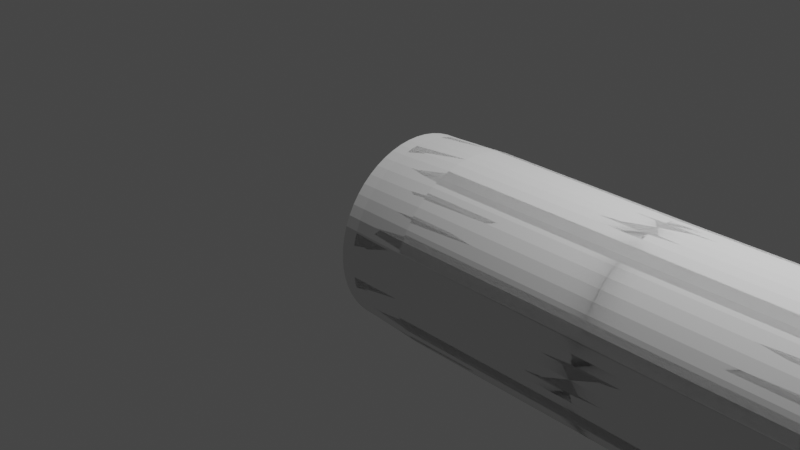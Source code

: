 # Source: pipe-0.blend  (saved by Blender 2.80.75; exported with 4.5.12 LTS)
import bpy
from mathutils import Matrix  # noqa: F401  (used for matrix-valued properties, if any)

bpy.ops.wm.read_factory_settings(use_empty=True)
scene = bpy.context.scene
scene.name = 'Scene'

# ---- collections
col_collection = bpy.data.collections.new('Collection'); scene.collection.children.link(col_collection)

# ---- world
world_world = bpy.data.worlds.new('World'); scene.world = world_world
world_world.use_nodes = True; world_world.node_tree.nodes.clear()
_N = world_world.node_tree.nodes; _L = world_world.node_tree.links
n0 = _N.new('ShaderNodeOutputWorld'); n0.name = 'World Output'; n0.location = (300, 300)
n1 = _N.new('ShaderNodeBackground'); n1.name = 'Background'; n1.location = (10, 300)
n1.inputs[0].default_value = (0.05088, 0.05088, 0.05088, 1.0)
_L.new(n1.outputs[0], n0.inputs[0])
n0.is_active_output = True
world_world.color = (0.05088, 0.05088, 0.05088)
world_world.use_sun_shadow = False
world_world.sun_shadow_jitter_overblur = 0.0

# ---- cameras
cam_camera = bpy.data.cameras.new('Camera')
cam_camera.clip_end = 100.0
cam_camera.ortho_scale = 7.314

# ---- lights
light_light = bpy.data.lights.new('Light', 'POINT')
light_light.transmission_factor = 0.0
light_light.energy = 1000.0
light_light.shadow_soft_size = 0.1
light_light.shadow_maximum_resolution = 0.006
light_light.use_absolute_resolution = True

# ---- meshes
me_plane_001 = bpy.data.meshes.new('Plane.001')
me_plane_001.from_pydata([(1.0, 0.9587, 0.2188), (1.0, 0.886, 0.4267), (1.0, 0.7688, 0.6131), (1.0, 0.6131, 0.7688), (1.0, 0.4267, 0.886), (1.0, 0.2188, 0.9587), (1.0, -4.605e-07, 0.9834), (1.0, -0.2188, 0.9587), (1.0, -0.4267, 0.886), (1.0, -0.6131, 0.7688), (1.0, -0.7688, 0.6131), (1.0, -0.886, 0.4267), (1.0, -0.9587, 0.2188), (1.0, -0.9834, -1.1e-06), (1.0, -0.9587, -0.2188), (1.0, -0.886, -0.4267), (1.0, -0.7688, -0.6131), (1.0, -0.6131, -0.7688), (1.0, -0.4267, -0.886), (1.0, -0.2188, -0.9587), (1.0, 1.492e-06, -0.9834), (1.0, 0.2188, -0.9587), (1.0, 0.4267, -0.886), (1.0, 0.6131, -0.7688), (1.0, 0.7688, -0.6131), (1.0, 0.886, -0.4267), (1.0, 0.9587, -0.2188), (1.0, 0.9834, 1.165e-06), (5.0, 0.9587, 0.2188), (5.0, 0.886, 0.4267), (5.0, 0.7688, 0.6131), (5.0, 0.6131, 0.7688), (5.0, 0.4267, 0.886), (5.0, 0.2188, 0.9587), (5.0, -4.601e-07, 0.9834), (5.0, -0.2188, 0.9587), (5.0, -0.4267, 0.886), (5.0, -0.6131, 0.7688), (5.0, -0.7688, 0.6131), (5.0, -0.886, 0.4267), (5.0, -0.9587, 0.2188), (5.0, -0.9834, -1.096e-06), (5.0, -0.9587, -0.2188), (5.0, -0.886, -0.4267), (5.0, -0.7688, -0.6131), (5.0, -0.6131, -0.7688), (5.0, -0.4267, -0.886), (5.0, -0.2188, -0.9587), (5.0, 1.492e-06, -0.9834), (5.0, 0.2188, -0.9587), (5.0, 0.4267, -0.886), (5.0, 0.6131, -0.7688), (5.0, 0.7688, -0.6131), (5.0, 0.886, -0.4267), (5.0, 0.9587, -0.2188), (5.0, 0.9834, 1.164e-06), (1.0, 0.9265, 0.2115), (1.0, 0.8562, 0.4123), (1.0, 0.743, 0.5925), (1.0, 0.5925, 0.743), (1.0, 0.4123, 0.8562), (1.0, 0.2115, 0.9265), (1.0, -4.647e-07, 0.9503), (1.0, -0.2115, 0.9265), (1.0, -0.4123, 0.8562), (1.0, -0.5925, 0.743), (1.0, -0.743, 0.5925), (1.0, -0.8562, 0.4123), (1.0, -0.9265, 0.2115), (1.0, -0.9503, -1.095e-06), (1.0, -0.9265, -0.2115), (1.0, -0.8562, -0.4123), (1.0, -0.743, -0.5925), (1.0, -0.5925, -0.743), (1.0, -0.4123, -0.8562), (1.0, -0.2115, -0.9265), (1.0, 1.498e-06, -0.9503), (1.0, 0.2115, -0.9265), (1.0, 0.4123, -0.8562), (1.0, 0.5925, -0.743), (1.0, 0.743, -0.5925), (1.0, 0.8562, -0.4123), (1.0, 0.9265, -0.2115), (1.0, 0.9503, 1.16e-06), (5.0, 0.9265, 0.2115), (5.0, 0.8562, 0.4123), (5.0, 0.743, 0.5925), (5.0, 0.5925, 0.743), (5.0, 0.4123, 0.8562), (5.0, 0.2115, 0.9265), (5.0, -4.647e-07, 0.9503), (5.0, -0.2115, 0.9265), (5.0, -0.4123, 0.8562), (5.0, -0.5925, 0.743), (5.0, -0.743, 0.5925), (5.0, -0.8562, 0.4123), (5.0, -0.9265, 0.2115), (5.0, -0.9503, -1.095e-06), (5.0, -0.9265, -0.2115), (5.0, -0.8562, -0.4123), (5.0, -0.743, -0.5925), (5.0, -0.5925, -0.743), (5.0, -0.4123, -0.8562), (5.0, -0.2115, -0.9265), (5.0, 1.498e-06, -0.9503), (5.0, 0.2115, -0.9265), (5.0, 0.4123, -0.8562), (5.0, 0.5925, -0.743), (5.0, 0.743, -0.5925), (5.0, 0.8562, -0.4123), (5.0, 0.9265, -0.2115), (5.0, 0.9503, 1.16e-06), (1.0, 0.9772, 0.1101), (3.0, 0.9648, 0.2202), (5.0, 0.9772, 0.1101), (3.0, 0.9896, 1.16e-06), (1.0, 0.9282, 0.3248), (3.0, 0.8916, 0.4294), (5.0, 0.9282, 0.3248), (1.0, 0.8326, 0.5232), (3.0, 0.7737, 0.617), (5.0, 0.8326, 0.5232), (1.0, 0.6953, 0.6953), (3.0, 0.617, 0.7737), (5.0, 0.6953, 0.6953), (1.0, 0.5232, 0.8326), (3.0, 0.4294, 0.8916), (5.0, 0.5232, 0.8326), (1.0, 0.3248, 0.9282), (3.0, 0.2202, 0.9648), (5.0, 0.3248, 0.9282), (1.0, 0.1101, 0.9772), (3.0, -4.638e-07, 0.9896), (5.0, 0.1101, 0.9772), (1.0, -0.1101, 0.9772), (3.0, -0.2202, 0.9648), (5.0, -0.1101, 0.9772), (1.0, -0.3248, 0.9282), (3.0, -0.4294, 0.8916), (5.0, -0.3248, 0.9282), (1.0, -0.5232, 0.8326), (3.0, -0.617, 0.7737), (5.0, -0.5232, 0.8326), (1.0, -0.6954, 0.6953), (3.0, -0.7737, 0.617), (5.0, -0.6954, 0.6953), (1.0, -0.8326, 0.5232), (3.0, -0.8916, 0.4294), (5.0, -0.8326, 0.5232), (1.0, -0.9282, 0.3248), (3.0, -0.9648, 0.2202), (5.0, -0.9282, 0.3248), (1.0, -0.9772, 0.1101), (3.0, -0.9896, -1.096e-06), (5.0, -0.9772, 0.1101), (1.0, -0.9772, -0.1101), (3.0, -0.9648, -0.2202), (5.0, -0.9772, -0.1101), (1.0, -0.9282, -0.3248), (3.0, -0.8916, -0.4294), (5.0, -0.9282, -0.3248), (1.0, -0.8326, -0.5232), (3.0, -0.7737, -0.617), (5.0, -0.8326, -0.5232), (1.0, -0.6953, -0.6954), (3.0, -0.617, -0.7737), (5.0, -0.6953, -0.6954), (1.0, -0.5232, -0.8326), (3.0, -0.4294, -0.8916), (5.0, -0.5232, -0.8326), (1.0, -0.3248, -0.9282), (3.0, -0.2202, -0.9648), (5.0, -0.3248, -0.9282), (1.0, -0.1101, -0.9772), (3.0, 1.5e-06, -0.9896), (5.0, -0.1101, -0.9772), (1.0, 0.1101, -0.9772), (3.0, 0.2202, -0.9648), (5.0, 0.1101, -0.9772), (1.0, 0.3248, -0.9282), (3.0, 0.4294, -0.8916), (5.0, 0.3248, -0.9282), (1.0, 0.5232, -0.8326), (3.0, 0.617, -0.7737), (5.0, 0.5232, -0.8326), (1.0, 0.6954, -0.6953), (3.0, 0.7737, -0.617), (5.0, 0.6954, -0.6953), (1.0, 0.8326, -0.5232), (3.0, 0.8916, -0.4294), (5.0, 0.8326, -0.5232), (1.0, 0.9282, -0.3248), (3.0, 0.9648, -0.2202), (5.0, 0.9282, -0.3248), (1.0, 0.9772, -0.1101), (5.0, 0.9772, -0.1101), (1.0, 0.9443, 0.1064), (3.0, 0.9205, 0.2101), (5.0, 0.9443, 0.1064), (3.0, 0.9441, 1.162e-06), (1.0, 0.897, 0.3139), (3.0, 0.8506, 0.4096), (5.0, 0.897, 0.3139), (1.0, 0.8047, 0.5056), (3.0, 0.7381, 0.5887), (5.0, 0.8047, 0.5056), (1.0, 0.672, 0.672), (3.0, 0.5887, 0.7381), (5.0, 0.672, 0.672), (1.0, 0.5056, 0.8047), (3.0, 0.4096, 0.8506), (5.0, 0.5056, 0.8047), (1.0, 0.3139, 0.897), (3.0, 0.2101, 0.9205), (5.0, 0.3139, 0.897), (1.0, 0.1064, 0.9443), (3.0, -4.623e-07, 0.9441), (5.0, 0.1064, 0.9443), (1.0, -0.1064, 0.9443), (3.0, -0.2101, 0.9205), (5.0, -0.1064, 0.9443), (1.0, -0.3139, 0.897), (3.0, -0.4096, 0.8506), (5.0, -0.3139, 0.897), (1.0, -0.5056, 0.8047), (3.0, -0.5887, 0.7381), (5.0, -0.5056, 0.8047), (1.0, -0.672, 0.672), (3.0, -0.7381, 0.5887), (5.0, -0.672, 0.672), (1.0, -0.8047, 0.5056), (3.0, -0.8506, 0.4096), (5.0, -0.8047, 0.5056), (1.0, -0.897, 0.3139), (3.0, -0.9205, 0.2101), (5.0, -0.897, 0.3139), (1.0, -0.9443, 0.1064), (3.0, -0.9441, -1.092e-06), (5.0, -0.9443, 0.1064), (1.0, -0.9443, -0.1064), (3.0, -0.9205, -0.2101), (5.0, -0.9443, -0.1064), (1.0, -0.897, -0.3139), (3.0, -0.8506, -0.4096), (5.0, -0.897, -0.3139), (1.0, -0.8047, -0.5056), (3.0, -0.7381, -0.5887), (5.0, -0.8047, -0.5056), (1.0, -0.672, -0.672), (3.0, -0.5887, -0.7381), (5.0, -0.672, -0.672), (1.0, -0.5056, -0.8047), (3.0, -0.4096, -0.8506), (5.0, -0.5056, -0.8047), (1.0, -0.3139, -0.897), (3.0, -0.2101, -0.9205), (5.0, -0.3139, -0.897), (1.0, -0.1064, -0.9443), (3.0, 1.501e-06, -0.9441), (5.0, -0.1064, -0.9443), (1.0, 0.1064, -0.9443), (3.0, 0.2101, -0.9205), (5.0, 0.1064, -0.9443), (1.0, 0.3139, -0.897), (3.0, 0.4096, -0.8506), (5.0, 0.3139, -0.897), (1.0, 0.5056, -0.8047), (3.0, 0.5887, -0.7381), (5.0, 0.5056, -0.8047), (1.0, 0.672, -0.672), (3.0, 0.7381, -0.5887), (5.0, 0.672, -0.672), (1.0, 0.8047, -0.5056), (3.0, 0.8506, -0.4096), (5.0, 0.8047, -0.5056), (1.0, 0.897, -0.3139), (3.0, 0.9205, -0.2101), (5.0, 0.897, -0.3139), (1.0, 0.9443, -0.1064), (5.0, 0.9443, -0.1064), (0.25, 0.9426, 0.2151), (0.25, 0.8711, 0.4195), (0.25, 0.7559, 0.6028), (0.25, 0.6028, 0.7559), (0.25, 0.4195, 0.8711), (0.25, 0.2151, 0.9426), (0.25, -4.623e-07, 0.9669), (0.25, -0.2151, 0.9426), (0.25, -0.4195, 0.8711), (0.25, -0.6028, 0.7559), (0.25, -0.7559, 0.6028), (0.25, -0.8711, 0.4195), (0.25, -0.9426, 0.2151), (0.25, -0.9669, -1.092e-06), (0.25, -0.9426, -0.2151), (0.25, -0.8711, -0.4195), (0.25, -0.7559, -0.6028), (0.25, -0.6028, -0.7559), (0.25, -0.4195, -0.8711), (0.25, -0.2151, -0.9426), (0.25, 1.501e-06, -0.9669), (0.25, 0.2151, -0.9426), (0.25, 0.4195, -0.8711), (0.25, 0.6028, -0.7559), (0.25, 0.7559, -0.6028), (0.25, 0.8711, -0.4195), (0.25, 0.9426, -0.2151), (0.25, 0.9669, 1.16e-06), (5.75, 0.9426, 0.2151), (5.75, 0.8711, 0.4195), (5.75, 0.7559, 0.6028), (5.75, 0.6028, 0.7559), (5.75, 0.4195, 0.8711), (5.75, 0.2151, 0.9426), (5.75, -4.623e-07, 0.9669), (5.75, -0.2151, 0.9426), (5.75, -0.4195, 0.8711), (5.75, -0.6028, 0.7559), (5.75, -0.7559, 0.6028), (5.75, -0.8711, 0.4195), (5.75, -0.9426, 0.2151), (5.75, -0.9669, -1.092e-06), (5.75, -0.9426, -0.2151), (5.75, -0.8711, -0.4195), (5.75, -0.7559, -0.6028), (5.75, -0.6028, -0.7559), (5.75, -0.4195, -0.8711), (5.75, -0.2151, -0.9426), (5.75, 1.501e-06, -0.9669), (5.75, 0.2151, -0.9426), (5.75, 0.4195, -0.8711), (5.75, 0.6028, -0.7559), (5.75, 0.7559, -0.6028), (5.75, 0.8711, -0.4195), (5.75, 0.9426, -0.2151), (5.75, 0.9669, 1.16e-06), (3.0, 0.9833, 0.1108), (3.0, 0.934, 0.3268), (3.0, 0.8379, 0.5265), (3.0, 0.6997, 0.6997), (3.0, 0.5265, 0.8379), (3.0, 0.3268, 0.934), (3.0, 0.1108, 0.9833), (3.0, -0.1108, 0.9833), (3.0, -0.3268, 0.934), (3.0, -0.5265, 0.8379), (3.0, -0.6997, 0.6997), (3.0, -0.8379, 0.5265), (3.0, -0.934, 0.3268), (3.0, -0.9833, 0.1108), (3.0, -0.9833, -0.1108), (3.0, -0.934, -0.3268), (3.0, -0.8379, -0.5265), (3.0, -0.6997, -0.6997), (3.0, -0.5265, -0.8379), (3.0, -0.3268, -0.934), (3.0, -0.1108, -0.9833), (3.0, 0.1108, -0.9833), (3.0, 0.3268, -0.934), (3.0, 0.5265, -0.8379), (3.0, 0.6997, -0.6997), (3.0, 0.8379, -0.5265), (3.0, 0.934, -0.3268), (3.0, 0.9833, -0.1108), (3.0, 0.9382, 0.1057), (3.0, 0.8911, 0.3118), (3.0, 0.7994, 0.5023), (3.0, 0.6676, 0.6676), (3.0, 0.5023, 0.7994), (3.0, 0.3118, 0.8911), (3.0, 0.1057, 0.9382), (3.0, -0.1057, 0.9382), (3.0, -0.3118, 0.8911), (3.0, -0.5023, 0.7994), (3.0, -0.6676, 0.6676), (3.0, -0.7994, 0.5023), (3.0, -0.8911, 0.3118), (3.0, -0.9382, 0.1057), (3.0, -0.9382, -0.1057), (3.0, -0.8911, -0.3118), (3.0, -0.7994, -0.5023), (3.0, -0.6676, -0.6676), (3.0, -0.5023, -0.7994), (3.0, -0.3118, -0.8911), (3.0, -0.1057, -0.9382), (3.0, 0.1057, -0.9382), (3.0, 0.3118, -0.8911), (3.0, 0.5023, -0.7994), (3.0, 0.6676, -0.6676), (3.0, 0.7994, -0.5023), (3.0, 0.8911, -0.3118), (3.0, 0.9382, -0.1057), (0.25, 0.9608, 0.1083), (5.75, 0.9608, 0.1083), (0.25, 0.9126, 0.3193), (5.75, 0.9126, 0.3193), (0.25, 0.8187, 0.5144), (5.75, 0.8187, 0.5144), (0.25, 0.6837, 0.6837), (5.75, 0.6837, 0.6837), (0.25, 0.5144, 0.8187), (5.75, 0.5144, 0.8187), (0.25, 0.3193, 0.9126), (5.75, 0.3193, 0.9126), (0.25, 0.1083, 0.9608), (5.75, 0.1083, 0.9608), (0.25, -0.1083, 0.9608), (5.75, -0.1083, 0.9608), (0.25, -0.3193, 0.9126), (5.75, -0.3193, 0.9126), (0.25, -0.5144, 0.8187), (5.75, -0.5144, 0.8187), (0.25, -0.6837, 0.6837), (5.75, -0.6837, 0.6837), (0.25, -0.8187, 0.5144), (5.75, -0.8187, 0.5144), (0.25, -0.9126, 0.3193), (5.75, -0.9126, 0.3193), (0.25, -0.9608, 0.1083), (5.75, -0.9608, 0.1083), (0.25, -0.9608, -0.1083), (5.75, -0.9608, -0.1083), (0.25, -0.9126, -0.3193), (5.75, -0.9126, -0.3193), (0.25, -0.8187, -0.5144), (5.75, -0.8187, -0.5144), (0.25, -0.6837, -0.6837), (5.75, -0.6837, -0.6837), (0.25, -0.5144, -0.8187), (5.75, -0.5144, -0.8187), (0.25, -0.3193, -0.9126), (5.75, -0.3193, -0.9126), (0.25, -0.1083, -0.9608), (5.75, -0.1083, -0.9608), (0.25, 0.1083, -0.9608), (5.75, 0.1083, -0.9608), (0.25, 0.3193, -0.9126), (5.75, 0.3193, -0.9126), (0.25, 0.5144, -0.8187), (5.75, 0.5144, -0.8187), (0.25, 0.6837, -0.6837), (5.75, 0.6837, -0.6837), (0.25, 0.8187, -0.5144), (5.75, 0.8187, -0.5144), (0.25, 0.9126, -0.3193), (5.75, 0.9126, -0.3193), (0.25, 0.9608, -0.1083), (5.75, 0.9608, -0.1083), (1.001, 0.91, 0.2077), (1.001, 0.841, 0.405), (1.001, 0.7297, 0.582), (1.001, 0.582, 0.7297), (1.001, 0.405, 0.841), (1.001, 0.2077, 0.91), (1.001, -4.605e-07, 0.9334), (1.001, -0.2077, 0.91), (1.001, -0.405, 0.8409), (1.001, -0.582, 0.7297), (1.001, -0.7297, 0.582), (1.001, -0.841, 0.405), (1.001, -0.91, 0.2077), (1.001, -0.9334, -1.1e-06), (1.001, -0.91, -0.2077), (1.001, -0.8409, -0.405), (1.001, -0.7297, -0.582), (1.001, -0.582, -0.7297), (1.001, -0.405, -0.841), (1.001, -0.2077, -0.91), (1.001, 1.492e-06, -0.9334), (1.001, 0.2077, -0.91), (1.001, 0.405, -0.8409), (1.001, 0.582, -0.7297), (1.001, 0.7297, -0.582), (1.001, 0.841, -0.405), (1.001, 0.91, -0.2077), (1.001, 0.9334, 1.165e-06), (4.999, 0.91, 0.2077), (4.999, 0.841, 0.405), (4.999, 0.7297, 0.582), (4.999, 0.582, 0.7297), (4.999, 0.405, 0.841), (4.999, 0.2077, 0.91), (4.999, -4.601e-07, 0.9334), (4.999, -0.2077, 0.91), (4.999, -0.405, 0.8409), (4.999, -0.582, 0.7297), (4.999, -0.7297, 0.582), (4.999, -0.841, 0.405), (4.999, -0.91, 0.2077), (4.999, -0.9334, -1.096e-06), (4.999, -0.91, -0.2077), (4.999, -0.8409, -0.405), (4.999, -0.7297, -0.582), (4.999, -0.582, -0.7297), (4.999, -0.405, -0.841), (4.999, -0.2077, -0.91), (4.999, 1.492e-06, -0.9334), (4.999, 0.2077, -0.91), (4.999, 0.405, -0.8409), (4.999, 0.582, -0.7297), (4.999, 0.7297, -0.582), (4.999, 0.841, -0.405), (4.999, 0.91, -0.2077), (4.999, 0.9334, 1.164e-06), (1.001, 0.9752, 0.2226), (1.001, 0.9013, 0.434), (1.001, 0.7821, 0.6237), (1.001, 0.6237, 0.7821), (1.001, 0.434, 0.9013), (1.001, 0.2226, 0.9752), (1.001, -4.647e-07, 1.0), (1.001, -0.2226, 0.9752), (1.001, -0.434, 0.9013), (1.001, -0.6237, 0.7821), (1.001, -0.7821, 0.6237), (1.001, -0.9013, 0.434), (1.001, -0.9752, 0.2226), (1.001, -1.0, -1.095e-06), (1.001, -0.9752, -0.2226), (1.001, -0.9013, -0.434), (1.001, -0.7821, -0.6237), (1.001, -0.6237, -0.7821), (1.001, -0.434, -0.9013), (1.001, -0.2226, -0.9752), (1.001, 1.498e-06, -1.0), (1.001, 0.2226, -0.9752), (1.001, 0.434, -0.9013), (1.001, 0.6237, -0.7821), (1.001, 0.7821, -0.6237), (1.001, 0.9013, -0.434), (1.001, 0.9752, -0.2226), (1.001, 1.0, 1.16e-06), (4.999, 0.9752, 0.2226), (4.999, 0.9013, 0.434), (4.999, 0.7821, 0.6237), (4.999, 0.6237, 0.7821), (4.999, 0.434, 0.9013), (4.999, 0.2226, 0.9752), (4.999, -4.647e-07, 1.0), (4.999, -0.2226, 0.9752), (4.999, -0.434, 0.9013), (4.999, -0.6237, 0.7821), (4.999, -0.7821, 0.6237), (4.999, -0.9013, 0.434), (4.999, -0.9752, 0.2226), (4.999, -1.0, -1.095e-06), (4.999, -0.9752, -0.2226), (4.999, -0.9013, -0.434), (4.999, -0.7821, -0.6237), (4.999, -0.6237, -0.7821), (4.999, -0.434, -0.9013), (4.999, -0.2226, -0.9752), (4.999, 1.498e-06, -1.0), (4.999, 0.2226, -0.9752), (4.999, 0.434, -0.9013), (4.999, 0.6237, -0.7821), (4.999, 0.7821, -0.6237), (4.999, 0.9013, -0.434), (4.999, 0.9752, -0.2226), (4.999, 1.0, 1.16e-06), (1.001, 0.9275, 0.1045), (3.0, 0.916, 0.2091), (4.999, 0.9275, 0.1045), (3.0, 0.9396, 1.16e-06), (1.001, 0.881, 0.3083), (3.0, 0.8465, 0.4077), (4.999, 0.881, 0.3083), (1.001, 0.7903, 0.4966), (3.0, 0.7346, 0.5858), (4.999, 0.7903, 0.4966), (1.001, 0.66, 0.66), (3.0, 0.5858, 0.7346), (4.999, 0.66, 0.66), (1.001, 0.4966, 0.7903), (3.0, 0.4077, 0.8465), (4.999, 0.4966, 0.7903), (1.001, 0.3083, 0.881), (3.0, 0.2091, 0.916), (4.999, 0.3083, 0.881), (1.001, 0.1045, 0.9275), (3.0, -4.638e-07, 0.9396), (4.999, 0.1045, 0.9275), (1.001, -0.1045, 0.9275), (3.0, -0.2091, 0.916), (4.999, -0.1045, 0.9275), (1.001, -0.3083, 0.881), (3.0, -0.4077, 0.8465), (4.999, -0.3083, 0.881), (1.001, -0.4966, 0.7903), (3.0, -0.5858, 0.7346), (4.999, -0.4966, 0.7903), (1.001, -0.66, 0.66), (3.0, -0.7346, 0.5858), (4.999, -0.66, 0.66), (1.001, -0.7903, 0.4966), (3.0, -0.8465, 0.4077), (4.999, -0.7903, 0.4966), (1.001, -0.881, 0.3083), (3.0, -0.916, 0.2091), (4.999, -0.881, 0.3083), (1.001, -0.9275, 0.1045), (3.0, -0.9396, -1.096e-06), (4.999, -0.9275, 0.1045), (1.001, -0.9275, -0.1045), (3.0, -0.916, -0.2091), (4.999, -0.9275, -0.1045), (1.001, -0.881, -0.3083), (3.0, -0.8465, -0.4077), (4.999, -0.881, -0.3083), (1.001, -0.7903, -0.4966), (3.0, -0.7346, -0.5858), (4.999, -0.7903, -0.4966), (1.001, -0.66, -0.66), (3.0, -0.5858, -0.7346), (4.999, -0.66, -0.66), (1.001, -0.4966, -0.7903), (3.0, -0.4077, -0.8465), (4.999, -0.4966, -0.7903), (1.001, -0.3083, -0.881), (3.0, -0.2091, -0.916), (4.999, -0.3083, -0.881), (1.001, -0.1045, -0.9275), (3.0, 1.5e-06, -0.9396), (4.999, -0.1045, -0.9275), (1.001, 0.1045, -0.9275), (3.0, 0.2091, -0.916), (4.999, 0.1045, -0.9275), (1.001, 0.3083, -0.881), (3.0, 0.4077, -0.8465), (4.999, 0.3083, -0.881), (1.001, 0.4966, -0.7903), (3.0, 0.5858, -0.7346), (4.999, 0.4966, -0.7903), (1.001, 0.66, -0.66), (3.0, 0.7346, -0.5858), (4.999, 0.66, -0.66), (1.001, 0.7903, -0.4966), (3.0, 0.8465, -0.4077), (4.999, 0.7903, -0.4966), (1.001, 0.881, -0.3083), (3.0, 0.916, -0.2091), (4.999, 0.881, -0.3083), (1.001, 0.9275, -0.1045), (4.999, 0.9275, -0.1045), (1.001, 0.994, 0.112), (3.0, 0.9692, 0.2212), (4.999, 0.994, 0.112), (3.0, 0.9941, 1.162e-06), (1.001, 0.9442, 0.3304), (3.0, 0.8957, 0.4313), (4.999, 0.9442, 0.3304), (1.001, 0.847, 0.5322), (3.0, 0.7772, 0.6198), (4.999, 0.847, 0.5322), (1.001, 0.7073, 0.7073), (3.0, 0.6198, 0.7772), (4.999, 0.7073, 0.7073), (1.001, 0.5322, 0.847), (3.0, 0.4313, 0.8957), (4.999, 0.5322, 0.847), (1.001, 0.3304, 0.9442), (3.0, 0.2212, 0.9692), (4.999, 0.3304, 0.9442), (1.001, 0.112, 0.994), (3.0, -4.623e-07, 0.9941), (4.999, 0.112, 0.994), (1.001, -0.112, 0.994), (3.0, -0.2212, 0.9692), (4.999, -0.112, 0.994), (1.001, -0.3304, 0.9442), (3.0, -0.4313, 0.8957), (4.999, -0.3304, 0.9442), (1.001, -0.5322, 0.847), (3.0, -0.6198, 0.7772), (4.999, -0.5322, 0.847), (1.001, -0.7073, 0.7073), (3.0, -0.7772, 0.6198), (4.999, -0.7073, 0.7073), (1.001, -0.847, 0.5322), (3.0, -0.8957, 0.4313), (4.999, -0.847, 0.5322), (1.001, -0.9442, 0.3304), (3.0, -0.9692, 0.2212), (4.999, -0.9442, 0.3304), (1.001, -0.994, 0.112), (3.0, -0.9941, -1.092e-06), (4.999, -0.994, 0.112), (1.001, -0.994, -0.112), (3.0, -0.9692, -0.2212), (4.999, -0.994, -0.112), (1.001, -0.9442, -0.3304), (3.0, -0.8957, -0.4313), (4.999, -0.9442, -0.3304), (1.001, -0.847, -0.5322), (3.0, -0.7772, -0.6198), (4.999, -0.847, -0.5322), (1.001, -0.7073, -0.7073), (3.0, -0.6198, -0.7772), (4.999, -0.7073, -0.7073), (1.001, -0.5322, -0.847), (3.0, -0.4313, -0.8957), (4.999, -0.5322, -0.847), (1.001, -0.3304, -0.9442), (3.0, -0.2212, -0.9692), (4.999, -0.3304, -0.9442), (1.001, -0.112, -0.994), (3.0, 1.501e-06, -0.9941), (4.999, -0.112, -0.994), (1.001, 0.112, -0.994), (3.0, 0.2212, -0.9692), (4.999, 0.112, -0.994), (1.001, 0.3304, -0.9442), (3.0, 0.4313, -0.8957), (4.999, 0.3304, -0.9442), (1.001, 0.5322, -0.847), (3.0, 0.6198, -0.7772), (4.999, 0.5322, -0.847), (1.001, 0.7073, -0.7073), (3.0, 0.7772, -0.6198), (4.999, 0.7073, -0.7073), (1.001, 0.847, -0.5322), (3.0, 0.8957, -0.4313), (4.999, 0.847, -0.5322), (1.001, 0.9442, -0.3304), (3.0, 0.9692, -0.2212), (4.999, 0.9442, -0.3304), (1.001, 0.994, -0.112), (4.999, 0.994, -0.112), (0.3, 0.9409, 0.2147), (0.3, 0.8695, 0.4187), (0.3, 0.7545, 0.6017), (0.3, 0.6017, 0.7545), (0.3, 0.4187, 0.8695), (0.3, 0.2147, 0.9409), (0.3, -4.623e-07, 0.9651), (0.3, -0.2147, 0.9409), (0.3, -0.4187, 0.8695), (0.3, -0.6017, 0.7545), (0.3, -0.7545, 0.6017), (0.3, -0.8695, 0.4187), (0.3, -0.9409, 0.2147), (0.3, -0.9651, -1.092e-06), (0.3, -0.9409, -0.2147), (0.3, -0.8695, -0.4187), (0.3, -0.7545, -0.6017), (0.3, -0.6017, -0.7545), (0.3, -0.4187, -0.8695), (0.3, -0.2147, -0.9409), (0.3, 1.501e-06, -0.9651), (0.3, 0.2147, -0.9409), (0.3, 0.4187, -0.8695), (0.3, 0.6017, -0.7545), (0.3, 0.7545, -0.6017), (0.3, 0.8695, -0.4187), (0.3, 0.9409, -0.2147), (0.3, 0.9651, 1.16e-06), (5.7, 0.9409, 0.2147), (5.7, 0.8695, 0.4187), (5.7, 0.7545, 0.6017), (5.7, 0.6017, 0.7545), (5.7, 0.4187, 0.8695), (5.7, 0.2147, 0.9409), (5.7, -4.623e-07, 0.9651), (5.7, -0.2147, 0.9409), (5.7, -0.4187, 0.8695), (5.7, -0.6017, 0.7545), (5.7, -0.7545, 0.6017), (5.7, -0.8695, 0.4187), (5.7, -0.9409, 0.2147), (5.7, -0.9651, -1.092e-06), (5.7, -0.9409, -0.2148), (5.7, -0.8695, -0.4187), (5.7, -0.7545, -0.6017), (5.7, -0.6017, -0.7545), (5.7, -0.4187, -0.8695), (5.7, -0.2147, -0.9409), (5.7, 1.501e-06, -0.9651), (5.7, 0.2147, -0.9409), (5.7, 0.4187, -0.8695), (5.7, 0.6017, -0.7545), (5.7, 0.7545, -0.6017), (5.7, 0.8695, -0.4187), (5.7, 0.9409, -0.2147), (5.7, 0.9651, 1.16e-06), (3.0, 0.9337, 0.1052), (3.0, 0.8868, 0.3103), (3.0, 0.7956, 0.4999), (3.0, 0.6644, 0.6644), (3.0, 0.4999, 0.7956), (3.0, 0.3103, 0.8868), (3.0, 0.1052, 0.9337), (3.0, -0.1052, 0.9337), (3.0, -0.3103, 0.8868), (3.0, -0.4999, 0.7956), (3.0, -0.6644, 0.6644), (3.0, -0.7956, 0.4999), (3.0, -0.8868, 0.3103), (3.0, -0.9337, 0.1052), (3.0, -0.9337, -0.1052), (3.0, -0.8868, -0.3103), (3.0, -0.7956, -0.4999), (3.0, -0.6644, -0.6644), (3.0, -0.4999, -0.7956), (3.0, -0.3103, -0.8868), (3.0, -0.1052, -0.9337), (3.0, 0.1052, -0.9337), (3.0, 0.3103, -0.8868), (3.0, 0.4999, -0.7956), (3.0, 0.6644, -0.6644), (3.0, 0.7956, -0.4999), (3.0, 0.8868, -0.3103), (3.0, 0.9337, -0.1052), (3.0, 0.9879, 0.1113), (3.0, 0.9383, 0.3283), (3.0, 0.8417, 0.5289), (3.0, 0.7029, 0.7029), (3.0, 0.5289, 0.8417), (3.0, 0.3283, 0.9383), (3.0, 0.1113, 0.9879), (3.0, -0.1113, 0.9879), (3.0, -0.3283, 0.9383), (3.0, -0.5289, 0.8417), (3.0, -0.7029, 0.7029), (3.0, -0.8417, 0.5289), (3.0, -0.9383, 0.3283), (3.0, -0.9879, 0.1113), (3.0, -0.9879, -0.1113), (3.0, -0.9383, -0.3283), (3.0, -0.8417, -0.5289), (3.0, -0.7029, -0.7029), (3.0, -0.5289, -0.8417), (3.0, -0.3283, -0.9383), (3.0, -0.1113, -0.9879), (3.0, 0.1113, -0.9879), (3.0, 0.3283, -0.9383), (3.0, 0.5289, -0.8417), (3.0, 0.7029, -0.7029), (3.0, 0.8417, -0.5289), (3.0, 0.9383, -0.3283), (3.0, 0.9879, -0.1113), (0.3, 0.959, 0.1081), (5.7, 0.959, 0.1081), (0.3, 0.9109, 0.3187), (5.7, 0.9109, 0.3187), (0.3, 0.8171, 0.5134), (5.7, 0.8171, 0.5134), (0.3, 0.6824, 0.6824), (5.7, 0.6824, 0.6824), (0.3, 0.5134, 0.8171), (5.7, 0.5134, 0.8171), (0.3, 0.3187, 0.9109), (5.7, 0.3187, 0.9109), (0.3, 0.1081, 0.959), (5.7, 0.1081, 0.959), (0.3, -0.1081, 0.959), (5.7, -0.1081, 0.959), (0.3, -0.3187, 0.9109), (5.7, -0.3187, 0.9109), (0.3, -0.5134, 0.8171), (5.7, -0.5134, 0.8171), (0.3, -0.6824, 0.6824), (5.7, -0.6824, 0.6824), (0.3, -0.8171, 0.5134), (5.7, -0.8171, 0.5134), (0.3, -0.9109, 0.3187), (5.7, -0.9109, 0.3187), (0.3, -0.959, 0.1081), (5.7, -0.959, 0.1081), (0.3, -0.959, -0.1081), (5.7, -0.959, -0.1081), (0.3, -0.9109, -0.3187), (5.7, -0.9109, -0.3187), (0.3, -0.8171, -0.5134), (5.7, -0.8171, -0.5134), (0.3, -0.6824, -0.6824), (5.7, -0.6824, -0.6824), (0.3, -0.5134, -0.8171), (5.7, -0.5134, -0.8171), (0.3, -0.3187, -0.9109), (5.7, -0.3187, -0.9109), (0.3, -0.1081, -0.959), (5.7, -0.1081, -0.959), (0.3, 0.1081, -0.959), (5.7, 0.1081, -0.959), (0.3, 0.3187, -0.9109), (5.7, 0.3187, -0.9109), (0.3, 0.5134, -0.8171), (5.7, 0.5134, -0.8171), (0.3, 0.6824, -0.6824), (5.7, 0.6824, -0.6824), (0.3, 0.8171, -0.5134), (5.7, 0.8171, -0.5134), (0.3, 0.9109, -0.3187), (5.7, 0.9109, -0.3187), (0.3, 0.959, -0.1081), (5.7, 0.959, -0.1081), (1.001, 0.91, 0.2077), (1.001, 0.841, 0.405), (1.001, 0.7297, 0.582), (1.001, 0.582, 0.7297), (1.001, 0.405, 0.841), (1.001, 0.2077, 0.91), (1.001, -4.605e-07, 0.9334), (1.001, -0.2077, 0.91), (1.001, -0.405, 0.8409), (1.001, -0.582, 0.7297), (1.001, -0.7297, 0.582), (1.001, -0.841, 0.405), (1.001, -0.91, 0.2077), (1.001, -0.9334, -1.1e-06), (1.001, -0.91, -0.2077), (1.001, -0.8409, -0.405), (1.001, -0.7297, -0.582), (1.001, -0.582, -0.7297), (1.001, -0.405, -0.841), (1.001, -0.2077, -0.91), (1.001, 1.492e-06, -0.9334), (1.001, 0.2077, -0.91), (1.001, 0.405, -0.8409), (1.001, 0.582, -0.7297), (1.001, 0.7297, -0.582), (1.001, 0.841, -0.405), (1.001, 0.91, -0.2077), (1.001, 0.9334, 1.165e-06), (4.999, 0.91, 0.2077), (4.999, 0.841, 0.405), (4.999, 0.7297, 0.582), (4.999, 0.582, 0.7297), (4.999, 0.405, 0.841), (4.999, 0.2077, 0.91), (4.999, -4.601e-07, 0.9334), (4.999, -0.2077, 0.91), (4.999, -0.405, 0.8409), (4.999, -0.582, 0.7297), (4.999, -0.7297, 0.582), (4.999, -0.841, 0.405), (4.999, -0.91, 0.2077), (4.999, -0.9334, -1.096e-06), (4.999, -0.91, -0.2077), (4.999, -0.8409, -0.405), (4.999, -0.7297, -0.582), (4.999, -0.582, -0.7297), (4.999, -0.405, -0.841), (4.999, -0.2077, -0.91), (4.999, 1.492e-06, -0.9334), (4.999, 0.2077, -0.91), (4.999, 0.405, -0.8409), (4.999, 0.582, -0.7297), (4.999, 0.7297, -0.582), (4.999, 0.841, -0.405), (4.999, 0.91, -0.2077), (4.999, 0.9334, 1.164e-06), (1.001, 0.9752, 0.2226), (1.001, 0.9013, 0.434), (1.001, 0.7821, 0.6237), (1.001, 0.6237, 0.7821), (1.001, 0.434, 0.9013), (1.001, 0.2226, 0.9752), (1.001, -4.647e-07, 1.0), (1.001, -0.2226, 0.9752), (1.001, -0.434, 0.9013), (1.001, -0.6237, 0.7821), (1.001, -0.7821, 0.6237), (1.001, -0.9013, 0.434), (1.001, -0.9752, 0.2226), (1.001, -1.0, -1.095e-06), (1.001, -0.9752, -0.2226), (1.001, -0.9013, -0.434), (1.001, -0.7821, -0.6237), (1.001, -0.6237, -0.7821), (1.001, -0.434, -0.9013), (1.001, -0.2226, -0.9752), (1.001, 1.498e-06, -1.0), (1.001, 0.2226, -0.9752), (1.001, 0.434, -0.9013), (1.001, 0.6237, -0.7821), (1.001, 0.7821, -0.6237), (1.001, 0.9013, -0.434), (1.001, 0.9752, -0.2226), (1.001, 1.0, 1.16e-06), (4.999, 0.9752, 0.2226), (4.999, 0.9013, 0.434), (4.999, 0.7821, 0.6237), (4.999, 0.6237, 0.7821), (4.999, 0.434, 0.9013), (4.999, 0.2226, 0.9752), (4.999, -4.647e-07, 1.0), (4.999, -0.2226, 0.9752), (4.999, -0.434, 0.9013), (4.999, -0.6237, 0.7821), (4.999, -0.7821, 0.6237), (4.999, -0.9013, 0.434), (4.999, -0.9752, 0.2226), (4.999, -1.0, -1.095e-06), (4.999, -0.9752, -0.2226), (4.999, -0.9013, -0.434), (4.999, -0.7821, -0.6237), (4.999, -0.6237, -0.7821), (4.999, -0.434, -0.9013), (4.999, -0.2226, -0.9752), (4.999, 1.498e-06, -1.0), (4.999, 0.2226, -0.9752), (4.999, 0.434, -0.9013), (4.999, 0.6237, -0.7821), (4.999, 0.7821, -0.6237), (4.999, 0.9013, -0.434), (4.999, 0.9752, -0.2226), (4.999, 1.0, 1.16e-06), (1.001, 0.9275, 0.1045), (3.0, 0.916, 0.2091), (4.999, 0.9275, 0.1045), (3.0, 0.9396, 1.16e-06), (1.001, 0.881, 0.3083), (3.0, 0.8465, 0.4077), (4.999, 0.881, 0.3083), (1.001, 0.7903, 0.4966), (3.0, 0.7346, 0.5858), (4.999, 0.7903, 0.4966), (1.001, 0.66, 0.66), (3.0, 0.5858, 0.7346), (4.999, 0.66, 0.66), (1.001, 0.4966, 0.7903), (3.0, 0.4077, 0.8465), (4.999, 0.4966, 0.7903), (1.001, 0.3083, 0.881), (3.0, 0.2091, 0.916), (4.999, 0.3083, 0.881), (1.001, 0.1045, 0.9275), (3.0, -4.638e-07, 0.9396), (4.999, 0.1045, 0.9275), (1.001, -0.1045, 0.9275), (3.0, -0.2091, 0.916), (4.999, -0.1045, 0.9275), (1.001, -0.3083, 0.881), (3.0, -0.4077, 0.8465), (4.999, -0.3083, 0.881), (1.001, -0.4966, 0.7903), (3.0, -0.5858, 0.7346), (4.999, -0.4966, 0.7903), (1.001, -0.66, 0.66), (3.0, -0.7346, 0.5858), (4.999, -0.66, 0.66), (1.001, -0.7903, 0.4966), (3.0, -0.8465, 0.4077), (4.999, -0.7903, 0.4966), (1.001, -0.881, 0.3083), (3.0, -0.916, 0.2091), (4.999, -0.881, 0.3083), (1.001, -0.9275, 0.1045), (3.0, -0.9396, -1.096e-06), (4.999, -0.9275, 0.1045), (1.001, -0.9275, -0.1045), (3.0, -0.916, -0.2091), (4.999, -0.9275, -0.1045), (1.001, -0.881, -0.3083), (3.0, -0.8465, -0.4077), (4.999, -0.881, -0.3083), (1.001, -0.7903, -0.4966), (3.0, -0.7346, -0.5858), (4.999, -0.7903, -0.4966), (1.001, -0.66, -0.66), (3.0, -0.5858, -0.7346), (4.999, -0.66, -0.66), (1.001, -0.4966, -0.7903), (3.0, -0.4077, -0.8465), (4.999, -0.4966, -0.7903), (1.001, -0.3083, -0.881), (3.0, -0.2091, -0.916), (4.999, -0.3083, -0.881), (1.001, -0.1045, -0.9275), (3.0, 1.5e-06, -0.9396), (4.999, -0.1045, -0.9275), (1.001, 0.1045, -0.9275), (3.0, 0.2091, -0.916), (4.999, 0.1045, -0.9275), (1.001, 0.3083, -0.881), (3.0, 0.4077, -0.8465), (4.999, 0.3083, -0.881), (1.001, 0.4966, -0.7903), (3.0, 0.5858, -0.7346), (4.999, 0.4966, -0.7903), (1.001, 0.66, -0.66), (3.0, 0.7346, -0.5858), (4.999, 0.66, -0.66), (1.001, 0.7903, -0.4966), (3.0, 0.8465, -0.4077), (4.999, 0.7903, -0.4966), (1.001, 0.881, -0.3083), (3.0, 0.916, -0.2091), (4.999, 0.881, -0.3083), (1.001, 0.9275, -0.1045), (4.999, 0.9275, -0.1045), (1.001, 0.994, 0.112), (3.0, 0.9692, 0.2212), (4.999, 0.994, 0.112), (3.0, 0.9941, 1.162e-06), (1.001, 0.9442, 0.3304), (3.0, 0.8957, 0.4313), (4.999, 0.9442, 0.3304), (1.001, 0.847, 0.5322), (3.0, 0.7772, 0.6198), (4.999, 0.847, 0.5322), (1.001, 0.7073, 0.7073), (3.0, 0.6198, 0.7772), (4.999, 0.7073, 0.7073), (1.001, 0.5322, 0.847), (3.0, 0.4313, 0.8957), (4.999, 0.5322, 0.847), (1.001, 0.3304, 0.9442), (3.0, 0.2212, 0.9692), (4.999, 0.3304, 0.9442), (1.001, 0.112, 0.994), (3.0, -4.623e-07, 0.9941), (4.999, 0.112, 0.994), (1.001, -0.112, 0.994), (3.0, -0.2212, 0.9692), (4.999, -0.112, 0.994), (1.001, -0.3304, 0.9442), (3.0, -0.4313, 0.8957), (4.999, -0.3304, 0.9442), (1.001, -0.5322, 0.847), (3.0, -0.6198, 0.7772), (4.999, -0.5322, 0.847), (1.001, -0.7073, 0.7073), (3.0, -0.7772, 0.6198), (4.999, -0.7073, 0.7073), (1.001, -0.847, 0.5322), (3.0, -0.8957, 0.4313), (4.999, -0.847, 0.5322), (1.001, -0.9442, 0.3304), (3.0, -0.9692, 0.2212), (4.999, -0.9442, 0.3304), (1.001, -0.994, 0.112), (3.0, -0.9941, -1.092e-06), (4.999, -0.994, 0.112), (1.001, -0.994, -0.112), (3.0, -0.9692, -0.2212), (4.999, -0.994, -0.112), (1.001, -0.9442, -0.3304), (3.0, -0.8957, -0.4313), (4.999, -0.9442, -0.3304), (1.001, -0.847, -0.5322), (3.0, -0.7772, -0.6198), (4.999, -0.847, -0.5322), (1.001, -0.7073, -0.7073), (3.0, -0.6198, -0.7772), (4.999, -0.7073, -0.7073), (1.001, -0.5322, -0.847), (3.0, -0.4313, -0.8957), (4.999, -0.5322, -0.847), (1.001, -0.3304, -0.9442), (3.0, -0.2212, -0.9692), (4.999, -0.3304, -0.9442), (1.001, -0.112, -0.994), (3.0, 1.501e-06, -0.9941), (4.999, -0.112, -0.994), (1.001, 0.112, -0.994), (3.0, 0.2212, -0.9692), (4.999, 0.112, -0.994), (1.001, 0.3304, -0.9442), (3.0, 0.4313, -0.8957), (4.999, 0.3304, -0.9442), (1.001, 0.5322, -0.847), (3.0, 0.6198, -0.7772), (4.999, 0.5322, -0.847), (1.001, 0.7073, -0.7073), (3.0, 0.7772, -0.6198), (4.999, 0.7073, -0.7073), (1.001, 0.847, -0.5322), (3.0, 0.8957, -0.4313), (4.999, 0.847, -0.5322), (1.001, 0.9442, -0.3304), (3.0, 0.9692, -0.2212), (4.999, 0.9442, -0.3304), (1.001, 0.994, -0.112), (4.999, 0.994, -0.112), (0.3, 0.9409, 0.2147), (0.3, 0.8695, 0.4187), (0.3, 0.7545, 0.6017), (0.3, 0.6017, 0.7545), (0.3, 0.4187, 0.8695), (0.3, 0.2147, 0.9409), (0.3, -4.623e-07, 0.9651), (0.3, -0.2147, 0.9409), (0.3, -0.4187, 0.8695), (0.3, -0.6017, 0.7545), (0.3, -0.7545, 0.6017), (0.3, -0.8695, 0.4187), (0.3, -0.9409, 0.2147), (0.3, -0.9651, -1.092e-06), (0.3, -0.9409, -0.2147), (0.3, -0.8695, -0.4187), (0.3, -0.7545, -0.6017), (0.3, -0.6017, -0.7545), (0.3, -0.4187, -0.8695), (0.3, -0.2147, -0.9409), (0.3, 1.501e-06, -0.9651), (0.3, 0.2147, -0.9409), (0.3, 0.4187, -0.8695), (0.3, 0.6017, -0.7545), (0.3, 0.7545, -0.6017), (0.3, 0.8695, -0.4187), (0.3, 0.9409, -0.2147), (0.3, 0.9651, 1.16e-06), (5.7, 0.9409, 0.2147), (5.7, 0.8695, 0.4187), (5.7, 0.7545, 0.6017), (5.7, 0.6017, 0.7545), (5.7, 0.4187, 0.8695), (5.7, 0.2147, 0.9409), (5.7, -4.623e-07, 0.9651), (5.7, -0.2147, 0.9409), (5.7, -0.4187, 0.8695), (5.7, -0.6017, 0.7545), (5.7, -0.7545, 0.6017), (5.7, -0.8695, 0.4187), (5.7, -0.9409, 0.2147), (5.7, -0.9651, -1.092e-06), (5.7, -0.9409, -0.2148), (5.7, -0.8695, -0.4187), (5.7, -0.7545, -0.6017), (5.7, -0.6017, -0.7545), (5.7, -0.4187, -0.8695), (5.7, -0.2147, -0.9409), (5.7, 1.501e-06, -0.9651), (5.7, 0.2147, -0.9409), (5.7, 0.4187, -0.8695), (5.7, 0.6017, -0.7545), (5.7, 0.7545, -0.6017), (5.7, 0.8695, -0.4187), (5.7, 0.9409, -0.2147), (5.7, 0.9651, 1.16e-06), (3.0, 0.9337, 0.1052), (3.0, 0.8868, 0.3103), (3.0, 0.7956, 0.4999), (3.0, 0.6644, 0.6644), (3.0, 0.4999, 0.7956), (3.0, 0.3103, 0.8868), (3.0, 0.1052, 0.9337), (3.0, -0.1052, 0.9337), (3.0, -0.3103, 0.8868), (3.0, -0.4999, 0.7956), (3.0, -0.6644, 0.6644), (3.0, -0.7956, 0.4999), (3.0, -0.8868, 0.3103), (3.0, -0.9337, 0.1052), (3.0, -0.9337, -0.1052), (3.0, -0.8868, -0.3103), (3.0, -0.7956, -0.4999), (3.0, -0.6644, -0.6644), (3.0, -0.4999, -0.7956), (3.0, -0.3103, -0.8868), (3.0, -0.1052, -0.9337), (3.0, 0.1052, -0.9337), (3.0, 0.3103, -0.8868), (3.0, 0.4999, -0.7956), (3.0, 0.6644, -0.6644), (3.0, 0.7956, -0.4999), (3.0, 0.8868, -0.3103), (3.0, 0.9337, -0.1052), (3.0, 0.9879, 0.1113), (3.0, 0.9383, 0.3283), (3.0, 0.8417, 0.5289), (3.0, 0.7029, 0.7029), (3.0, 0.5289, 0.8417), (3.0, 0.3283, 0.9383), (3.0, 0.1113, 0.9879), (3.0, -0.1113, 0.9879), (3.0, -0.3283, 0.9383), (3.0, -0.5289, 0.8417), (3.0, -0.7029, 0.7029), (3.0, -0.8417, 0.5289), (3.0, -0.9383, 0.3283), (3.0, -0.9879, 0.1113), (3.0, -0.9879, -0.1113), (3.0, -0.9383, -0.3283), (3.0, -0.8417, -0.5289), (3.0, -0.7029, -0.7029), (3.0, -0.5289, -0.8417), (3.0, -0.3283, -0.9383), (3.0, -0.1113, -0.9879), (3.0, 0.1113, -0.9879), (3.0, 0.3283, -0.9383), (3.0, 0.5289, -0.8417), (3.0, 0.7029, -0.7029), (3.0, 0.8417, -0.5289), (3.0, 0.9383, -0.3283), (3.0, 0.9879, -0.1113), (0.3, 0.959, 0.1081), (5.7, 0.959, 0.1081), (0.3, 0.9109, 0.3187), (5.7, 0.9109, 0.3187), (0.3, 0.8171, 0.5134), (5.7, 0.8171, 0.5134), (0.3, 0.6824, 0.6824), (5.7, 0.6824, 0.6824), (0.3, 0.5134, 0.8171), (5.7, 0.5134, 0.8171), (0.3, 0.3187, 0.9109), (5.7, 0.3187, 0.9109), (0.3, 0.1081, 0.959), (5.7, 0.1081, 0.959), (0.3, -0.1081, 0.959), (5.7, -0.1081, 0.959), (0.3, -0.3187, 0.9109), (5.7, -0.3187, 0.9109), (0.3, -0.5134, 0.8171), (5.7, -0.5134, 0.8171), (0.3, -0.6824, 0.6824), (5.7, -0.6824, 0.6824), (0.3, -0.8171, 0.5134), (5.7, -0.8171, 0.5134), (0.3, -0.9109, 0.3187), (5.7, -0.9109, 0.3187), (0.3, -0.959, 0.1081), (5.7, -0.959, 0.1081), (0.3, -0.959, -0.1081), (5.7, -0.959, -0.1081), (0.3, -0.9109, -0.3187), (5.7, -0.9109, -0.3187), (0.3, -0.8171, -0.5134), (5.7, -0.8171, -0.5134), (0.3, -0.6824, -0.6824), (5.7, -0.6824, -0.6824), (0.3, -0.5134, -0.8171), (5.7, -0.5134, -0.8171), (0.3, -0.3187, -0.9109), (5.7, -0.3187, -0.9109), (0.3, -0.1081, -0.959), (5.7, -0.1081, -0.959), (0.3, 0.1081, -0.959), (5.7, 0.1081, -0.959), (0.3, 0.3187, -0.9109), (5.7, 0.3187, -0.9109), (0.3, 0.5134, -0.8171), (5.7, 0.5134, -0.8171), (0.3, 0.6824, -0.6824), (5.7, 0.6824, -0.6824), (0.3, 0.8171, -0.5134), (5.7, 0.8171, -0.5134), (0.3, 0.9109, -0.3187), (5.7, 0.9109, -0.3187), (0.3, 0.959, -0.1081), (5.7, 0.959, -0.1081), (1.002, 0.9587, 0.2188), (1.002, 0.886, 0.4267), (1.002, 0.7688, 0.6131), (1.002, 0.6131, 0.7688), (1.002, 0.4267, 0.886), (1.002, 0.2188, 0.9587), (1.002, -4.605e-07, 0.9834), (1.002, -0.2188, 0.9587), (1.002, -0.4267, 0.886), (1.002, -0.6131, 0.7688), (1.002, -0.7688, 0.6131), (1.002, -0.886, 0.4267), (1.002, -0.9587, 0.2188), (1.002, -0.9834, -1.1e-06), (1.002, -0.9587, -0.2188), (1.002, -0.886, -0.4267), (1.002, -0.7688, -0.6131), (1.002, -0.6131, -0.7688), (1.002, -0.4267, -0.886), (1.002, -0.2188, -0.9587), (1.002, 1.492e-06, -0.9834), (1.002, 0.2188, -0.9587), (1.002, 0.4267, -0.886), (1.002, 0.6131, -0.7688), (1.002, 0.7688, -0.6131), (1.002, 0.886, -0.4267), (1.002, 0.9587, -0.2188), (1.002, 0.9834, 1.165e-06), (4.998, 0.9587, 0.2188), (4.998, 0.886, 0.4267), (4.998, 0.7688, 0.6131), (4.998, 0.6131, 0.7688), (4.998, 0.4267, 0.886), (4.998, 0.2188, 0.9587), (4.998, -4.601e-07, 0.9834), (4.998, -0.2188, 0.9587), (4.998, -0.4267, 0.886), (4.998, -0.6131, 0.7688), (4.998, -0.7688, 0.6131), (4.998, -0.886, 0.4267), (4.998, -0.9587, 0.2188), (4.998, -0.9834, -1.096e-06), (4.998, -0.9587, -0.2188), (4.998, -0.886, -0.4267), (4.998, -0.7688, -0.6131), (4.998, -0.6131, -0.7688), (4.998, -0.4267, -0.886), (4.998, -0.2188, -0.9587), (4.998, 1.492e-06, -0.9834), (4.998, 0.2188, -0.9587), (4.998, 0.4267, -0.886), (4.998, 0.6131, -0.7688), (4.998, 0.7688, -0.6131), (4.998, 0.886, -0.4267), (4.998, 0.9587, -0.2188), (4.998, 0.9834, 1.164e-06), (1.002, 0.9265, 0.2115), (1.002, 0.8562, 0.4123), (1.002, 0.743, 0.5925), (1.002, 0.5925, 0.743), (1.002, 0.4123, 0.8562), (1.002, 0.2115, 0.9265), (1.002, -4.647e-07, 0.9503), (1.002, -0.2115, 0.9265), (1.002, -0.4123, 0.8562), (1.002, -0.5925, 0.743), (1.002, -0.743, 0.5925), (1.002, -0.8562, 0.4123), (1.002, -0.9265, 0.2115), (1.002, -0.9503, -1.095e-06), (1.002, -0.9265, -0.2115), (1.002, -0.8562, -0.4123), (1.002, -0.743, -0.5925), (1.002, -0.5925, -0.743), (1.002, -0.4123, -0.8562), (1.002, -0.2115, -0.9265), (1.002, 1.498e-06, -0.9503), (1.002, 0.2115, -0.9265), (1.002, 0.4123, -0.8562), (1.002, 0.5925, -0.743), (1.002, 0.743, -0.5925), (1.002, 0.8562, -0.4123), (1.002, 0.9265, -0.2115), (1.002, 0.9503, 1.16e-06), (4.998, 0.9265, 0.2115), (4.998, 0.8562, 0.4123), (4.998, 0.743, 0.5925), (4.998, 0.5925, 0.743), (4.998, 0.4123, 0.8562), (4.998, 0.2115, 0.9265), (4.998, -4.647e-07, 0.9503), (4.998, -0.2115, 0.9265), (4.998, -0.4123, 0.8562), (4.998, -0.5925, 0.743), (4.998, -0.743, 0.5925), (4.998, -0.8562, 0.4123), (4.998, -0.9265, 0.2115), (4.998, -0.9503, -1.095e-06), (4.998, -0.9265, -0.2115), (4.998, -0.8562, -0.4123), (4.998, -0.743, -0.5925), (4.998, -0.5925, -0.743), (4.998, -0.4123, -0.8562), (4.998, -0.2115, -0.9265), (4.998, 1.498e-06, -0.9503), (4.998, 0.2115, -0.9265), (4.998, 0.4123, -0.8562), (4.998, 0.5925, -0.743), (4.998, 0.743, -0.5925), (4.998, 0.8562, -0.4123), (4.998, 0.9265, -0.2115), (4.998, 0.9503, 1.16e-06), (1.002, 0.9772, 0.1101), (3.0, 0.9648, 0.2202), (4.998, 0.9772, 0.1101), (3.0, 0.9896, 1.16e-06), (1.002, 0.9282, 0.3248), (3.0, 0.8916, 0.4294), (4.998, 0.9282, 0.3248), (1.002, 0.8326, 0.5232), (3.0, 0.7737, 0.617), (4.998, 0.8326, 0.5232), (1.002, 0.6953, 0.6953), (3.0, 0.617, 0.7737), (4.998, 0.6953, 0.6953), (1.002, 0.5232, 0.8326), (3.0, 0.4294, 0.8916), (4.998, 0.5232, 0.8326), (1.002, 0.3248, 0.9282), (3.0, 0.2202, 0.9648), (4.998, 0.3248, 0.9282), (1.002, 0.1101, 0.9772), (3.0, -4.638e-07, 0.9896), (4.998, 0.1101, 0.9772), (1.002, -0.1101, 0.9772), (3.0, -0.2202, 0.9648), (4.998, -0.1101, 0.9772), (1.002, -0.3248, 0.9282), (3.0, -0.4294, 0.8916), (4.998, -0.3248, 0.9282), (1.002, -0.5232, 0.8326), (3.0, -0.617, 0.7737), (4.998, -0.5232, 0.8326), (1.002, -0.6953, 0.6953), (3.0, -0.7737, 0.617), (4.998, -0.6953, 0.6953), (1.002, -0.8326, 0.5232), (3.0, -0.8916, 0.4294), (4.998, -0.8326, 0.5232), (1.002, -0.9282, 0.3248), (3.0, -0.9648, 0.2202), (4.998, -0.9282, 0.3248), (1.002, -0.9772, 0.1101), (3.0, -0.9896, -1.096e-06), (4.998, -0.9772, 0.1101), (1.002, -0.9772, -0.1101), (3.0, -0.9648, -0.2202), (4.998, -0.9772, -0.1101), (1.002, -0.9282, -0.3248), (3.0, -0.8916, -0.4294), (4.998, -0.9282, -0.3248), (1.002, -0.8326, -0.5232), (3.0, -0.7737, -0.617), (4.998, -0.8326, -0.5232), (1.002, -0.6953, -0.6953), (3.0, -0.617, -0.7737), (4.998, -0.6953, -0.6953), (1.002, -0.5232, -0.8326), (3.0, -0.4294, -0.8916), (4.998, -0.5232, -0.8326), (1.002, -0.3248, -0.9282), (3.0, -0.2202, -0.9648), (4.998, -0.3248, -0.9282), (1.002, -0.1101, -0.9772), (3.0, 1.5e-06, -0.9896), (4.998, -0.1101, -0.9772), (1.002, 0.1101, -0.9772), (3.0, 0.2202, -0.9648), (4.998, 0.1101, -0.9772), (1.002, 0.3248, -0.9282), (3.0, 0.4294, -0.8916), (4.998, 0.3248, -0.9282), (1.002, 0.5232, -0.8326), (3.0, 0.617, -0.7737), (4.998, 0.5232, -0.8326), (1.002, 0.6953, -0.6953), (3.0, 0.7737, -0.617), (4.998, 0.6953, -0.6953), (1.002, 0.8326, -0.5232), (3.0, 0.8916, -0.4294), (4.998, 0.8326, -0.5232), (1.002, 0.9282, -0.3248), (3.0, 0.9648, -0.2202), (4.998, 0.9282, -0.3248), (1.002, 0.9772, -0.1101), (4.998, 0.9772, -0.1101), (1.002, 0.9444, 0.1064), (3.0, 0.9205, 0.2101), (4.998, 0.9444, 0.1064), (3.0, 0.9441, 1.162e-06), (1.002, 0.897, 0.3139), (3.0, 0.8506, 0.4096), (4.998, 0.897, 0.3139), (1.002, 0.8047, 0.5056), (3.0, 0.7381, 0.5887), (4.998, 0.8047, 0.5056), (1.002, 0.672, 0.672), (3.0, 0.5887, 0.7381), (4.998, 0.672, 0.672), (1.002, 0.5056, 0.8047), (3.0, 0.4096, 0.8506), (4.998, 0.5056, 0.8047), (1.002, 0.3139, 0.897), (3.0, 0.2101, 0.9205), (4.998, 0.3139, 0.897), (1.002, 0.1064, 0.9444), (3.0, -4.623e-07, 0.9441), (4.998, 0.1064, 0.9444), (1.002, -0.1064, 0.9444), (3.0, -0.2101, 0.9205), (4.998, -0.1064, 0.9444), (1.002, -0.3139, 0.897), (3.0, -0.4096, 0.8506), (4.998, -0.3139, 0.897), (1.002, -0.5056, 0.8047), (3.0, -0.5887, 0.7381), (4.998, -0.5056, 0.8047), (1.002, -0.672, 0.672), (3.0, -0.7381, 0.5887), (4.998, -0.672, 0.672), (1.002, -0.8047, 0.5056), (3.0, -0.8506, 0.4096), (4.998, -0.8047, 0.5056), (1.002, -0.897, 0.3139), (3.0, -0.9205, 0.2101), (4.998, -0.897, 0.3139), (1.002, -0.9444, 0.1064), (3.0, -0.9441, -1.092e-06), (4.998, -0.9444, 0.1064), (1.002, -0.9444, -0.1064), (3.0, -0.9205, -0.2101), (4.998, -0.9444, -0.1064), (1.002, -0.897, -0.3139), (3.0, -0.8506, -0.4096), (4.998, -0.897, -0.3139), (1.002, -0.8047, -0.5056), (3.0, -0.7381, -0.5887), (4.998, -0.8047, -0.5056), (1.002, -0.672, -0.672), (3.0, -0.5887, -0.7381), (4.998, -0.672, -0.672), (1.002, -0.5056, -0.8047), (3.0, -0.4096, -0.8506), (4.998, -0.5056, -0.8047), (1.002, -0.3139, -0.897), (3.0, -0.2101, -0.9205), (4.998, -0.3139, -0.897), (1.002, -0.1064, -0.9444), (3.0, 1.501e-06, -0.9441), (4.998, -0.1064, -0.9444), (1.002, 0.1064, -0.9444), (3.0, 0.2101, -0.9205), (4.998, 0.1064, -0.9444), (1.002, 0.3139, -0.897), (3.0, 0.4096, -0.8506), (4.998, 0.3139, -0.897), (1.002, 0.5056, -0.8047), (3.0, 0.5887, -0.7381), (4.998, 0.5056, -0.8047), (1.002, 0.672, -0.672), (3.0, 0.7381, -0.5887), (4.998, 0.672, -0.672), (1.002, 0.8047, -0.5056), (3.0, 0.8506, -0.4096), (4.998, 0.8047, -0.5056), (1.002, 0.897, -0.3139), (3.0, 0.9205, -0.2101), (4.998, 0.897, -0.3139), (1.002, 0.9444, -0.1064), (4.998, 0.9444, -0.1064), (0.3499, 0.9393, 0.2144), (0.3499, 0.868, 0.418), (0.3499, 0.7532, 0.6007), (0.3499, 0.6007, 0.7532), (0.3499, 0.418, 0.868), (0.3499, 0.2144, 0.9393), (0.3499, -4.623e-07, 0.9634), (0.3499, -0.2144, 0.9393), (0.3499, -0.418, 0.868), (0.3499, -0.6007, 0.7532), (0.3499, -0.7532, 0.6007), (0.3499, -0.868, 0.418), (0.3499, -0.9393, 0.2144), (0.3499, -0.9634, -1.092e-06), (0.3499, -0.9393, -0.2144), (0.3499, -0.868, -0.418), (0.3499, -0.7532, -0.6007), (0.3499, -0.6007, -0.7532), (0.3499, -0.418, -0.868), (0.3499, -0.2144, -0.9393), (0.3499, 1.501e-06, -0.9634), (0.3499, 0.2144, -0.9393), (0.3499, 0.418, -0.868), (0.3499, 0.6007, -0.7532), (0.3499, 0.7532, -0.6007), (0.3499, 0.868, -0.418), (0.3499, 0.9393, -0.2144), (0.3499, 0.9634, 1.16e-06), (5.65, 0.9393, 0.2144), (5.65, 0.868, 0.418), (5.65, 0.7532, 0.6007), (5.65, 0.6007, 0.7532), (5.65, 0.418, 0.868), (5.65, 0.2144, 0.9393), (5.65, -4.623e-07, 0.9634), (5.65, -0.2144, 0.9393), (5.65, -0.418, 0.868), (5.65, -0.6007, 0.7532), (5.65, -0.7532, 0.6007), (5.65, -0.868, 0.418), (5.65, -0.9393, 0.2144), (5.65, -0.9634, -1.092e-06), (5.65, -0.9393, -0.2144), (5.65, -0.868, -0.418), (5.65, -0.7532, -0.6007), (5.65, -0.6007, -0.7532), (5.65, -0.418, -0.868), (5.65, -0.2144, -0.9393), (5.65, 1.501e-06, -0.9634), (5.65, 0.2144, -0.9393), (5.65, 0.418, -0.868), (5.65, 0.6007, -0.7532), (5.65, 0.7532, -0.6007), (5.65, 0.868, -0.418), (5.65, 0.9393, -0.2144), (5.65, 0.9634, 1.16e-06), (3.0, 0.9833, 0.1108), (3.0, 0.934, 0.3268), (3.0, 0.8379, 0.5265), (3.0, 0.6997, 0.6997), (3.0, 0.5265, 0.8379), (3.0, 0.3268, 0.934), (3.0, 0.1108, 0.9833), (3.0, -0.1108, 0.9833), (3.0, -0.3268, 0.934), (3.0, -0.5265, 0.8379), (3.0, -0.6997, 0.6997), (3.0, -0.8379, 0.5265), (3.0, -0.934, 0.3268), (3.0, -0.9833, 0.1108), (3.0, -0.9833, -0.1108), (3.0, -0.934, -0.3268), (3.0, -0.8379, -0.5265), (3.0, -0.6997, -0.6997), (3.0, -0.5265, -0.8379), (3.0, -0.3268, -0.934), (3.0, -0.1108, -0.9833), (3.0, 0.1108, -0.9833), (3.0, 0.3268, -0.934), (3.0, 0.5265, -0.8379), (3.0, 0.6997, -0.6997), (3.0, 0.8379, -0.5265), (3.0, 0.934, -0.3268), (3.0, 0.9833, -0.1108), (3.0, 0.9382, 0.1057), (3.0, 0.8911, 0.3118), (3.0, 0.7994, 0.5023), (3.0, 0.6676, 0.6676), (3.0, 0.5023, 0.7994), (3.0, 0.3118, 0.8911), (3.0, 0.1057, 0.9382), (3.0, -0.1057, 0.9382), (3.0, -0.3118, 0.8911), (3.0, -0.5023, 0.7994), (3.0, -0.6676, 0.6676), (3.0, -0.7994, 0.5023), (3.0, -0.8911, 0.3118), (3.0, -0.9382, 0.1057), (3.0, -0.9382, -0.1057), (3.0, -0.8911, -0.3118), (3.0, -0.7994, -0.5023), (3.0, -0.6676, -0.6676), (3.0, -0.5023, -0.7994), (3.0, -0.3118, -0.8911), (3.0, -0.1057, -0.9382), (3.0, 0.1057, -0.9382), (3.0, 0.3118, -0.8911), (3.0, 0.5023, -0.7994), (3.0, 0.6676, -0.6676), (3.0, 0.7994, -0.5023), (3.0, 0.8911, -0.3118), (3.0, 0.9382, -0.1057), (0.3499, 0.9574, 0.1079), (5.65, 0.9574, 0.1079), (0.3499, 0.9093, 0.3182), (5.65, 0.9093, 0.3182), (0.3499, 0.8157, 0.5126), (5.65, 0.8157, 0.5126), (0.3499, 0.6812, 0.6812), (5.65, 0.6812, 0.6812), (0.3499, 0.5126, 0.8157), (5.65, 0.5126, 0.8157), (0.3499, 0.3182, 0.9093), (5.65, 0.3182, 0.9093), (0.3499, 0.1079, 0.9574), (5.65, 0.1079, 0.9574), (0.3499, -0.1079, 0.9574), (5.65, -0.1079, 0.9574), (0.3499, -0.3182, 0.9093), (5.65, -0.3182, 0.9093), (0.3499, -0.5126, 0.8157), (5.65, -0.5126, 0.8157), (0.3499, -0.6812, 0.6812), (5.65, -0.6812, 0.6812), (0.3499, -0.8157, 0.5126), (5.65, -0.8157, 0.5126), (0.3499, -0.9093, 0.3182), (5.65, -0.9093, 0.3182), (0.3499, -0.9574, 0.1079), (5.65, -0.9574, 0.1079), (0.3499, -0.9574, -0.1079), (5.65, -0.9574, -0.1079), (0.3499, -0.9093, -0.3182), (5.65, -0.9093, -0.3182), (0.3499, -0.8157, -0.5126), (5.65, -0.8157, -0.5126), (0.3499, -0.6812, -0.6812), (5.65, -0.6812, -0.6812), (0.3499, -0.5126, -0.8157), (5.65, -0.5126, -0.8157), (0.3499, -0.3182, -0.9093), (5.65, -0.3182, -0.9093), (0.3499, -0.1079, -0.9574), (5.65, -0.1079, -0.9574), (0.3499, 0.1079, -0.9574), (5.65, 0.1079, -0.9574), (0.3499, 0.3182, -0.9093), (5.65, 0.3182, -0.9093), (0.3499, 0.5126, -0.8157), (5.65, 0.5126, -0.8157), (0.3499, 0.6812, -0.6812), (5.65, 0.6812, -0.6812), (0.3499, 0.8157, -0.5126), (5.65, 0.8157, -0.5126), (0.3499, 0.9093, -0.3182), (5.65, 0.9093, -0.3182), (0.3499, 0.9574, -0.1079), (5.65, 0.9574, -0.1079)], [], [(0, 113, 336, 112), (113, 28, 114, 336), (336, 114, 55, 115), (112, 336, 115, 27), (1, 117, 337, 116), (117, 29, 118, 337), (337, 118, 28, 113), (116, 337, 113, 0), (2, 120, 338, 119), (120, 30, 121, 338), (338, 121, 29, 117), (119, 338, 117, 1), (3, 123, 339, 122), (123, 31, 124, 339), (339, 124, 30, 120), (122, 339, 120, 2), (4, 126, 340, 125), (126, 32, 127, 340), (340, 127, 31, 123), (125, 340, 123, 3), (5, 129, 341, 128), (129, 33, 130, 341), (341, 130, 32, 126), (128, 341, 126, 4), (6, 132, 342, 131), (132, 34, 133, 342), (342, 133, 33, 129), (131, 342, 129, 5), (7, 135, 343, 134), (135, 35, 136, 343), (343, 136, 34, 132), (134, 343, 132, 6), (8, 138, 344, 137), (138, 36, 139, 344), (344, 139, 35, 135), (137, 344, 135, 7), (9, 141, 345, 140), (141, 37, 142, 345), (345, 142, 36, 138), (140, 345, 138, 8), (10, 144, 346, 143), (144, 38, 145, 346), (346, 145, 37, 141), (143, 346, 141, 9), (11, 147, 347, 146), (147, 39, 148, 347), (347, 148, 38, 144), (146, 347, 144, 10), (12, 150, 348, 149), (150, 40, 151, 348), (348, 151, 39, 147), (149, 348, 147, 11), (13, 153, 349, 152), (153, 41, 154, 349), (349, 154, 40, 150), (152, 349, 150, 12), (14, 156, 350, 155), (156, 42, 157, 350), (350, 157, 41, 153), (155, 350, 153, 13), (15, 159, 351, 158), (159, 43, 160, 351), (351, 160, 42, 156), (158, 351, 156, 14), (16, 162, 352, 161), (162, 44, 163, 352), (352, 163, 43, 159), (161, 352, 159, 15), (17, 165, 353, 164), (165, 45, 166, 353), (353, 166, 44, 162), (164, 353, 162, 16), (18, 168, 354, 167), (168, 46, 169, 354), (354, 169, 45, 165), (167, 354, 165, 17), (19, 171, 355, 170), (171, 47, 172, 355), (355, 172, 46, 168), (170, 355, 168, 18), (20, 174, 356, 173), (174, 48, 175, 356), (356, 175, 47, 171), (173, 356, 171, 19), (21, 177, 357, 176), (177, 49, 178, 357), (357, 178, 48, 174), (176, 357, 174, 20), (22, 180, 358, 179), (180, 50, 181, 358), (358, 181, 49, 177), (179, 358, 177, 21), (23, 183, 359, 182), (183, 51, 184, 359), (359, 184, 50, 180), (182, 359, 180, 22), (24, 186, 360, 185), (186, 52, 187, 360), (360, 187, 51, 183), (185, 360, 183, 23), (25, 189, 361, 188), (189, 53, 190, 361), (361, 190, 52, 186), (188, 361, 186, 24), (26, 192, 362, 191), (192, 54, 193, 362), (362, 193, 53, 189), (191, 362, 189, 25), (27, 115, 363, 194), (115, 55, 195, 363), (363, 195, 54, 192), (194, 363, 192, 26), (56, 196, 364, 197), (196, 83, 199, 364), (364, 199, 111, 198), (197, 364, 198, 84), (57, 200, 365, 201), (200, 56, 197, 365), (365, 197, 84, 202), (201, 365, 202, 85), (58, 203, 366, 204), (203, 57, 201, 366), (366, 201, 85, 205), (204, 366, 205, 86), (59, 206, 367, 207), (206, 58, 204, 367), (367, 204, 86, 208), (207, 367, 208, 87), (60, 209, 368, 210), (209, 59, 207, 368), (368, 207, 87, 211), (210, 368, 211, 88), (61, 212, 369, 213), (212, 60, 210, 369), (369, 210, 88, 214), (213, 369, 214, 89), (62, 215, 370, 216), (215, 61, 213, 370), (370, 213, 89, 217), (216, 370, 217, 90), (63, 218, 371, 219), (218, 62, 216, 371), (371, 216, 90, 220), (219, 371, 220, 91), (64, 221, 372, 222), (221, 63, 219, 372), (372, 219, 91, 223), (222, 372, 223, 92), (65, 224, 373, 225), (224, 64, 222, 373), (373, 222, 92, 226), (225, 373, 226, 93), (66, 227, 374, 228), (227, 65, 225, 374), (374, 225, 93, 229), (228, 374, 229, 94), (67, 230, 375, 231), (230, 66, 228, 375), (375, 228, 94, 232), (231, 375, 232, 95), (68, 233, 376, 234), (233, 67, 231, 376), (376, 231, 95, 235), (234, 376, 235, 96), (69, 236, 377, 237), (236, 68, 234, 377), (377, 234, 96, 238), (237, 377, 238, 97), (70, 239, 378, 240), (239, 69, 237, 378), (378, 237, 97, 241), (240, 378, 241, 98), (71, 242, 379, 243), (242, 70, 240, 379), (379, 240, 98, 244), (243, 379, 244, 99), (72, 245, 380, 246), (245, 71, 243, 380), (380, 243, 99, 247), (246, 380, 247, 100), (73, 248, 381, 249), (248, 72, 246, 381), (381, 246, 100, 250), (249, 381, 250, 101), (74, 251, 382, 252), (251, 73, 249, 382), (382, 249, 101, 253), (252, 382, 253, 102), (75, 254, 383, 255), (254, 74, 252, 383), (383, 252, 102, 256), (255, 383, 256, 103), (76, 257, 384, 258), (257, 75, 255, 384), (384, 255, 103, 259), (258, 384, 259, 104), (77, 260, 385, 261), (260, 76, 258, 385), (385, 258, 104, 262), (261, 385, 262, 105), (78, 263, 386, 264), (263, 77, 261, 386), (386, 261, 105, 265), (264, 386, 265, 106), (79, 266, 387, 267), (266, 78, 264, 387), (387, 264, 106, 268), (267, 387, 268, 107), (80, 269, 388, 270), (269, 79, 267, 388), (388, 267, 107, 271), (270, 388, 271, 108), (81, 272, 389, 273), (272, 80, 270, 389), (389, 270, 108, 274), (273, 389, 274, 109), (82, 275, 390, 276), (275, 81, 273, 390), (390, 273, 109, 277), (276, 390, 277, 110), (83, 278, 391, 199), (278, 82, 276, 391), (391, 276, 110, 279), (199, 391, 279, 111), (0, 112, 392, 280), (112, 27, 307, 392), (392, 307, 83, 196), (280, 392, 196, 56), (55, 114, 393, 335), (114, 28, 308, 393), (393, 308, 84, 198), (335, 393, 198, 111), (1, 116, 394, 281), (116, 0, 280, 394), (394, 280, 56, 200), (281, 394, 200, 57), (28, 118, 395, 308), (118, 29, 309, 395), (395, 309, 85, 202), (308, 395, 202, 84), (2, 119, 396, 282), (119, 1, 281, 396), (396, 281, 57, 203), (282, 396, 203, 58), (29, 121, 397, 309), (121, 30, 310, 397), (397, 310, 86, 205), (309, 397, 205, 85), (3, 122, 398, 283), (122, 2, 282, 398), (398, 282, 58, 206), (283, 398, 206, 59), (30, 124, 399, 310), (124, 31, 311, 399), (399, 311, 87, 208), (310, 399, 208, 86), (4, 125, 400, 284), (125, 3, 283, 400), (400, 283, 59, 209), (284, 400, 209, 60), (31, 127, 401, 311), (127, 32, 312, 401), (401, 312, 88, 211), (311, 401, 211, 87), (5, 128, 402, 285), (128, 4, 284, 402), (402, 284, 60, 212), (285, 402, 212, 61), (32, 130, 403, 312), (130, 33, 313, 403), (403, 313, 89, 214), (312, 403, 214, 88), (6, 131, 404, 286), (131, 5, 285, 404), (404, 285, 61, 215), (286, 404, 215, 62), (33, 133, 405, 313), (133, 34, 314, 405), (405, 314, 90, 217), (313, 405, 217, 89), (7, 134, 406, 287), (134, 6, 286, 406), (406, 286, 62, 218), (287, 406, 218, 63), (34, 136, 407, 314), (136, 35, 315, 407), (407, 315, 91, 220), (314, 407, 220, 90), (8, 137, 408, 288), (137, 7, 287, 408), (408, 287, 63, 221), (288, 408, 221, 64), (35, 139, 409, 315), (139, 36, 316, 409), (409, 316, 92, 223), (315, 409, 223, 91), (9, 140, 410, 289), (140, 8, 288, 410), (410, 288, 64, 224), (289, 410, 224, 65), (36, 142, 411, 316), (142, 37, 317, 411), (411, 317, 93, 226), (316, 411, 226, 92), (10, 143, 412, 290), (143, 9, 289, 412), (412, 289, 65, 227), (290, 412, 227, 66), (37, 145, 413, 317), (145, 38, 318, 413), (413, 318, 94, 229), (317, 413, 229, 93), (11, 146, 414, 291), (146, 10, 290, 414), (414, 290, 66, 230), (291, 414, 230, 67), (38, 148, 415, 318), (148, 39, 319, 415), (415, 319, 95, 232), (318, 415, 232, 94), (12, 149, 416, 292), (149, 11, 291, 416), (416, 291, 67, 233), (292, 416, 233, 68), (39, 151, 417, 319), (151, 40, 320, 417), (417, 320, 96, 235), (319, 417, 235, 95), (13, 152, 418, 293), (152, 12, 292, 418), (418, 292, 68, 236), (293, 418, 236, 69), (40, 154, 419, 320), (154, 41, 321, 419), (419, 321, 97, 238), (320, 419, 238, 96), (14, 155, 420, 294), (155, 13, 293, 420), (420, 293, 69, 239), (294, 420, 239, 70), (41, 157, 421, 321), (157, 42, 322, 421), (421, 322, 98, 241), (321, 421, 241, 97), (15, 158, 422, 295), (158, 14, 294, 422), (422, 294, 70, 242), (295, 422, 242, 71), (42, 160, 423, 322), (160, 43, 323, 423), (423, 323, 99, 244), (322, 423, 244, 98), (16, 161, 424, 296), (161, 15, 295, 424), (424, 295, 71, 245), (296, 424, 245, 72), (43, 163, 425, 323), (163, 44, 324, 425), (425, 324, 100, 247), (323, 425, 247, 99), (17, 164, 426, 297), (164, 16, 296, 426), (426, 296, 72, 248), (297, 426, 248, 73), (44, 166, 427, 324), (166, 45, 325, 427), (427, 325, 101, 250), (324, 427, 250, 100), (18, 167, 428, 298), (167, 17, 297, 428), (428, 297, 73, 251), (298, 428, 251, 74), (45, 169, 429, 325), (169, 46, 326, 429), (429, 326, 102, 253), (325, 429, 253, 101), (19, 170, 430, 299), (170, 18, 298, 430), (430, 298, 74, 254), (299, 430, 254, 75), (46, 172, 431, 326), (172, 47, 327, 431), (431, 327, 103, 256), (326, 431, 256, 102), (20, 173, 432, 300), (173, 19, 299, 432), (432, 299, 75, 257), (300, 432, 257, 76), (47, 175, 433, 327), (175, 48, 328, 433), (433, 328, 104, 259), (327, 433, 259, 103), (21, 176, 434, 301), (176, 20, 300, 434), (434, 300, 76, 260), (301, 434, 260, 77), (48, 178, 435, 328), (178, 49, 329, 435), (435, 329, 105, 262), (328, 435, 262, 104), (22, 179, 436, 302), (179, 21, 301, 436), (436, 301, 77, 263), (302, 436, 263, 78), (49, 181, 437, 329), (181, 50, 330, 437), (437, 330, 106, 265), (329, 437, 265, 105), (23, 182, 438, 303), (182, 22, 302, 438), (438, 302, 78, 266), (303, 438, 266, 79), (50, 184, 439, 330), (184, 51, 331, 439), (439, 331, 107, 268), (330, 439, 268, 106), (24, 185, 440, 304), (185, 23, 303, 440), (440, 303, 79, 269), (304, 440, 269, 80), (51, 187, 441, 331), (187, 52, 332, 441), (441, 332, 108, 271), (331, 441, 271, 107), (25, 188, 442, 305), (188, 24, 304, 442), (442, 304, 80, 272), (305, 442, 272, 81), (52, 190, 443, 332), (190, 53, 333, 443), (443, 333, 109, 274), (332, 443, 274, 108), (26, 191, 444, 306), (191, 25, 305, 444), (444, 305, 81, 275), (306, 444, 275, 82), (53, 193, 445, 333), (193, 54, 334, 445), (445, 334, 110, 277), (333, 445, 277, 109), (27, 194, 446, 307), (194, 26, 306, 446), (446, 306, 82, 278), (307, 446, 278, 83), (54, 195, 447, 334), (195, 55, 335, 447), (447, 335, 111, 279), (334, 447, 279, 110), (448, 560, 784, 561), (561, 784, 562, 476), (784, 563, 503, 562), (560, 475, 563, 784), (449, 564, 785, 565), (565, 785, 566, 477), (785, 561, 476, 566), (564, 448, 561, 785), (450, 567, 786, 568), (568, 786, 569, 478), (786, 565, 477, 569), (567, 449, 565, 786), (451, 570, 787, 571), (571, 787, 572, 479), (787, 568, 478, 572), (570, 450, 568, 787), (452, 573, 788, 574), (574, 788, 575, 480), (788, 571, 479, 575), (573, 451, 571, 788), (453, 576, 789, 577), (577, 789, 578, 481), (789, 574, 480, 578), (576, 452, 574, 789), (454, 579, 790, 580), (580, 790, 581, 482), (790, 577, 481, 581), (579, 453, 577, 790), (455, 582, 791, 583), (583, 791, 584, 483), (791, 580, 482, 584), (582, 454, 580, 791), (456, 585, 792, 586), (586, 792, 587, 484), (792, 583, 483, 587), (585, 455, 583, 792), (457, 588, 793, 589), (589, 793, 590, 485), (793, 586, 484, 590), (588, 456, 586, 793), (458, 591, 794, 592), (592, 794, 593, 486), (794, 589, 485, 593), (591, 457, 589, 794), (459, 594, 795, 595), (595, 795, 596, 487), (795, 592, 486, 596), (594, 458, 592, 795), (460, 597, 796, 598), (598, 796, 599, 488), (796, 595, 487, 599), (597, 459, 595, 796), (461, 600, 797, 601), (601, 797, 602, 489), (797, 598, 488, 602), (600, 460, 598, 797), (462, 603, 798, 604), (604, 798, 605, 490), (798, 601, 489, 605), (603, 461, 601, 798), (463, 606, 799, 607), (607, 799, 608, 491), (799, 604, 490, 608), (606, 462, 604, 799), (464, 609, 800, 610), (610, 800, 611, 492), (800, 607, 491, 611), (609, 463, 607, 800), (465, 612, 801, 613), (613, 801, 614, 493), (801, 610, 492, 614), (612, 464, 610, 801), (466, 615, 802, 616), (616, 802, 617, 494), (802, 613, 493, 617), (615, 465, 613, 802), (467, 618, 803, 619), (619, 803, 620, 495), (803, 616, 494, 620), (618, 466, 616, 803), (468, 621, 804, 622), (622, 804, 623, 496), (804, 619, 495, 623), (621, 467, 619, 804), (469, 624, 805, 625), (625, 805, 626, 497), (805, 622, 496, 626), (624, 468, 622, 805), (470, 627, 806, 628), (628, 806, 629, 498), (806, 625, 497, 629), (627, 469, 625, 806), (471, 630, 807, 631), (631, 807, 632, 499), (807, 628, 498, 632), (630, 470, 628, 807), (472, 633, 808, 634), (634, 808, 635, 500), (808, 631, 499, 635), (633, 471, 631, 808), (473, 636, 809, 637), (637, 809, 638, 501), (809, 634, 500, 638), (636, 472, 634, 809), (474, 639, 810, 640), (640, 810, 641, 502), (810, 637, 501, 641), (639, 473, 637, 810), (475, 642, 811, 563), (563, 811, 643, 503), (811, 640, 502, 643), (642, 474, 640, 811), (504, 645, 812, 644), (644, 812, 647, 531), (812, 646, 559, 647), (645, 532, 646, 812), (505, 649, 813, 648), (648, 813, 645, 504), (813, 650, 532, 645), (649, 533, 650, 813), (506, 652, 814, 651), (651, 814, 649, 505), (814, 653, 533, 649), (652, 534, 653, 814), (507, 655, 815, 654), (654, 815, 652, 506), (815, 656, 534, 652), (655, 535, 656, 815), (508, 658, 816, 657), (657, 816, 655, 507), (816, 659, 535, 655), (658, 536, 659, 816), (509, 661, 817, 660), (660, 817, 658, 508), (817, 662, 536, 658), (661, 537, 662, 817), (510, 664, 818, 663), (663, 818, 661, 509), (818, 665, 537, 661), (664, 538, 665, 818), (511, 667, 819, 666), (666, 819, 664, 510), (819, 668, 538, 664), (667, 539, 668, 819), (512, 670, 820, 669), (669, 820, 667, 511), (820, 671, 539, 667), (670, 540, 671, 820), (513, 673, 821, 672), (672, 821, 670, 512), (821, 674, 540, 670), (673, 541, 674, 821), (514, 676, 822, 675), (675, 822, 673, 513), (822, 677, 541, 673), (676, 542, 677, 822), (515, 679, 823, 678), (678, 823, 676, 514), (823, 680, 542, 676), (679, 543, 680, 823), (516, 682, 824, 681), (681, 824, 679, 515), (824, 683, 543, 679), (682, 544, 683, 824), (517, 685, 825, 684), (684, 825, 682, 516), (825, 686, 544, 682), (685, 545, 686, 825), (518, 688, 826, 687), (687, 826, 685, 517), (826, 689, 545, 685), (688, 546, 689, 826), (519, 691, 827, 690), (690, 827, 688, 518), (827, 692, 546, 688), (691, 547, 692, 827), (520, 694, 828, 693), (693, 828, 691, 519), (828, 695, 547, 691), (694, 548, 695, 828), (521, 697, 829, 696), (696, 829, 694, 520), (829, 698, 548, 694), (697, 549, 698, 829), (522, 700, 830, 699), (699, 830, 697, 521), (830, 701, 549, 697), (700, 550, 701, 830), (523, 703, 831, 702), (702, 831, 700, 522), (831, 704, 550, 700), (703, 551, 704, 831), (524, 706, 832, 705), (705, 832, 703, 523), (832, 707, 551, 703), (706, 552, 707, 832), (525, 709, 833, 708), (708, 833, 706, 524), (833, 710, 552, 706), (709, 553, 710, 833), (526, 712, 834, 711), (711, 834, 709, 525), (834, 713, 553, 709), (712, 554, 713, 834), (527, 715, 835, 714), (714, 835, 712, 526), (835, 716, 554, 712), (715, 555, 716, 835), (528, 718, 836, 717), (717, 836, 715, 527), (836, 719, 555, 715), (718, 556, 719, 836), (529, 721, 837, 720), (720, 837, 718, 528), (837, 722, 556, 718), (721, 557, 722, 837), (530, 724, 838, 723), (723, 838, 721, 529), (838, 725, 557, 721), (724, 558, 725, 838), (531, 647, 839, 726), (726, 839, 724, 530), (839, 727, 558, 724), (647, 559, 727, 839), (448, 728, 840, 560), (560, 840, 755, 475), (840, 644, 531, 755), (728, 504, 644, 840), (503, 783, 841, 562), (562, 841, 756, 476), (841, 646, 532, 756), (783, 559, 646, 841), (449, 729, 842, 564), (564, 842, 728, 448), (842, 648, 504, 728), (729, 505, 648, 842), (476, 756, 843, 566), (566, 843, 757, 477), (843, 650, 533, 757), (756, 532, 650, 843), (450, 730, 844, 567), (567, 844, 729, 449), (844, 651, 505, 729), (730, 506, 651, 844), (477, 757, 845, 569), (569, 845, 758, 478), (845, 653, 534, 758), (757, 533, 653, 845), (451, 731, 846, 570), (570, 846, 730, 450), (846, 654, 506, 730), (731, 507, 654, 846), (478, 758, 847, 572), (572, 847, 759, 479), (847, 656, 535, 759), (758, 534, 656, 847), (452, 732, 848, 573), (573, 848, 731, 451), (848, 657, 507, 731), (732, 508, 657, 848), (479, 759, 849, 575), (575, 849, 760, 480), (849, 659, 536, 760), (759, 535, 659, 849), (453, 733, 850, 576), (576, 850, 732, 452), (850, 660, 508, 732), (733, 509, 660, 850), (480, 760, 851, 578), (578, 851, 761, 481), (851, 662, 537, 761), (760, 536, 662, 851), (454, 734, 852, 579), (579, 852, 733, 453), (852, 663, 509, 733), (734, 510, 663, 852), (481, 761, 853, 581), (581, 853, 762, 482), (853, 665, 538, 762), (761, 537, 665, 853), (455, 735, 854, 582), (582, 854, 734, 454), (854, 666, 510, 734), (735, 511, 666, 854), (482, 762, 855, 584), (584, 855, 763, 483), (855, 668, 539, 763), (762, 538, 668, 855), (456, 736, 856, 585), (585, 856, 735, 455), (856, 669, 511, 735), (736, 512, 669, 856), (483, 763, 857, 587), (587, 857, 764, 484), (857, 671, 540, 764), (763, 539, 671, 857), (457, 737, 858, 588), (588, 858, 736, 456), (858, 672, 512, 736), (737, 513, 672, 858), (484, 764, 859, 590), (590, 859, 765, 485), (859, 674, 541, 765), (764, 540, 674, 859), (458, 738, 860, 591), (591, 860, 737, 457), (860, 675, 513, 737), (738, 514, 675, 860), (485, 765, 861, 593), (593, 861, 766, 486), (861, 677, 542, 766), (765, 541, 677, 861), (459, 739, 862, 594), (594, 862, 738, 458), (862, 678, 514, 738), (739, 515, 678, 862), (486, 766, 863, 596), (596, 863, 767, 487), (863, 680, 543, 767), (766, 542, 680, 863), (460, 740, 864, 597), (597, 864, 739, 459), (864, 681, 515, 739), (740, 516, 681, 864), (487, 767, 865, 599), (599, 865, 768, 488), (865, 683, 544, 768), (767, 543, 683, 865), (461, 741, 866, 600), (600, 866, 740, 460), (866, 684, 516, 740), (741, 517, 684, 866), (488, 768, 867, 602), (602, 867, 769, 489), (867, 686, 545, 769), (768, 544, 686, 867), (462, 742, 868, 603), (603, 868, 741, 461), (868, 687, 517, 741), (742, 518, 687, 868), (489, 769, 869, 605), (605, 869, 770, 490), (869, 689, 546, 770), (769, 545, 689, 869), (463, 743, 870, 606), (606, 870, 742, 462), (870, 690, 518, 742), (743, 519, 690, 870), (490, 770, 871, 608), (608, 871, 771, 491), (871, 692, 547, 771), (770, 546, 692, 871), (464, 744, 872, 609), (609, 872, 743, 463), (872, 693, 519, 743), (744, 520, 693, 872), (491, 771, 873, 611), (611, 873, 772, 492), (873, 695, 548, 772), (771, 547, 695, 873), (465, 745, 874, 612), (612, 874, 744, 464), (874, 696, 520, 744), (745, 521, 696, 874), (492, 772, 875, 614), (614, 875, 773, 493), (875, 698, 549, 773), (772, 548, 698, 875), (466, 746, 876, 615), (615, 876, 745, 465), (876, 699, 521, 745), (746, 522, 699, 876), (493, 773, 877, 617), (617, 877, 774, 494), (877, 701, 550, 774), (773, 549, 701, 877), (467, 747, 878, 618), (618, 878, 746, 466), (878, 702, 522, 746), (747, 523, 702, 878), (494, 774, 879, 620), (620, 879, 775, 495), (879, 704, 551, 775), (774, 550, 704, 879), (468, 748, 880, 621), (621, 880, 747, 467), (880, 705, 523, 747), (748, 524, 705, 880), (495, 775, 881, 623), (623, 881, 776, 496), (881, 707, 552, 776), (775, 551, 707, 881), (469, 749, 882, 624), (624, 882, 748, 468), (882, 708, 524, 748), (749, 525, 708, 882), (496, 776, 883, 626), (626, 883, 777, 497), (883, 710, 553, 777), (776, 552, 710, 883), (470, 750, 884, 627), (627, 884, 749, 469), (884, 711, 525, 749), (750, 526, 711, 884), (497, 777, 885, 629), (629, 885, 778, 498), (885, 713, 554, 778), (777, 553, 713, 885), (471, 751, 886, 630), (630, 886, 750, 470), (886, 714, 526, 750), (751, 527, 714, 886), (498, 778, 887, 632), (632, 887, 779, 499), (887, 716, 555, 779), (778, 554, 716, 887), (472, 752, 888, 633), (633, 888, 751, 471), (888, 717, 527, 751), (752, 528, 717, 888), (499, 779, 889, 635), (635, 889, 780, 500), (889, 719, 556, 780), (779, 555, 719, 889), (473, 753, 890, 636), (636, 890, 752, 472), (890, 720, 528, 752), (753, 529, 720, 890), (500, 780, 891, 638), (638, 891, 781, 501), (891, 722, 557, 781), (780, 556, 722, 891), (474, 754, 892, 639), (639, 892, 753, 473), (892, 723, 529, 753), (754, 530, 723, 892), (501, 781, 893, 641), (641, 893, 782, 502), (893, 725, 558, 782), (781, 557, 725, 893), (475, 755, 894, 642), (642, 894, 754, 474), (894, 726, 530, 754), (755, 531, 726, 894), (502, 782, 895, 643), (643, 895, 783, 503), (895, 727, 559, 783), (782, 558, 727, 895), (896, 1008, 1232, 1009), (1009, 1232, 1010, 924), (1232, 1011, 951, 1010), (1008, 923, 1011, 1232), (897, 1012, 1233, 1013), (1013, 1233, 1014, 925), (1233, 1009, 924, 1014), (1012, 896, 1009, 1233), (898, 1015, 1234, 1016), (1016, 1234, 1017, 926), (1234, 1013, 925, 1017), (1015, 897, 1013, 1234), (899, 1018, 1235, 1019), (1019, 1235, 1020, 927), (1235, 1016, 926, 1020), (1018, 898, 1016, 1235), (900, 1021, 1236, 1022), (1022, 1236, 1023, 928), (1236, 1019, 927, 1023), (1021, 899, 1019, 1236), (901, 1024, 1237, 1025), (1025, 1237, 1026, 929), (1237, 1022, 928, 1026), (1024, 900, 1022, 1237), (902, 1027, 1238, 1028), (1028, 1238, 1029, 930), (1238, 1025, 929, 1029), (1027, 901, 1025, 1238), (903, 1030, 1239, 1031), (1031, 1239, 1032, 931), (1239, 1028, 930, 1032), (1030, 902, 1028, 1239), (904, 1033, 1240, 1034), (1034, 1240, 1035, 932), (1240, 1031, 931, 1035), (1033, 903, 1031, 1240), (905, 1036, 1241, 1037), (1037, 1241, 1038, 933), (1241, 1034, 932, 1038), (1036, 904, 1034, 1241), (906, 1039, 1242, 1040), (1040, 1242, 1041, 934), (1242, 1037, 933, 1041), (1039, 905, 1037, 1242), (907, 1042, 1243, 1043), (1043, 1243, 1044, 935), (1243, 1040, 934, 1044), (1042, 906, 1040, 1243), (908, 1045, 1244, 1046), (1046, 1244, 1047, 936), (1244, 1043, 935, 1047), (1045, 907, 1043, 1244), (909, 1048, 1245, 1049), (1049, 1245, 1050, 937), (1245, 1046, 936, 1050), (1048, 908, 1046, 1245), (910, 1051, 1246, 1052), (1052, 1246, 1053, 938), (1246, 1049, 937, 1053), (1051, 909, 1049, 1246), (911, 1054, 1247, 1055), (1055, 1247, 1056, 939), (1247, 1052, 938, 1056), (1054, 910, 1052, 1247), (912, 1057, 1248, 1058), (1058, 1248, 1059, 940), (1248, 1055, 939, 1059), (1057, 911, 1055, 1248), (913, 1060, 1249, 1061), (1061, 1249, 1062, 941), (1249, 1058, 940, 1062), (1060, 912, 1058, 1249), (914, 1063, 1250, 1064), (1064, 1250, 1065, 942), (1250, 1061, 941, 1065), (1063, 913, 1061, 1250), (915, 1066, 1251, 1067), (1067, 1251, 1068, 943), (1251, 1064, 942, 1068), (1066, 914, 1064, 1251), (916, 1069, 1252, 1070), (1070, 1252, 1071, 944), (1252, 1067, 943, 1071), (1069, 915, 1067, 1252), (917, 1072, 1253, 1073), (1073, 1253, 1074, 945), (1253, 1070, 944, 1074), (1072, 916, 1070, 1253), (918, 1075, 1254, 1076), (1076, 1254, 1077, 946), (1254, 1073, 945, 1077), (1075, 917, 1073, 1254), (919, 1078, 1255, 1079), (1079, 1255, 1080, 947), (1255, 1076, 946, 1080), (1078, 918, 1076, 1255), (920, 1081, 1256, 1082), (1082, 1256, 1083, 948), (1256, 1079, 947, 1083), (1081, 919, 1079, 1256), (921, 1084, 1257, 1085), (1085, 1257, 1086, 949), (1257, 1082, 948, 1086), (1084, 920, 1082, 1257), (922, 1087, 1258, 1088), (1088, 1258, 1089, 950), (1258, 1085, 949, 1089), (1087, 921, 1085, 1258), (923, 1090, 1259, 1011), (1011, 1259, 1091, 951), (1259, 1088, 950, 1091), (1090, 922, 1088, 1259), (952, 1093, 1260, 1092), (1092, 1260, 1095, 979), (1260, 1094, 1007, 1095), (1093, 980, 1094, 1260), (953, 1097, 1261, 1096), (1096, 1261, 1093, 952), (1261, 1098, 980, 1093), (1097, 981, 1098, 1261), (954, 1100, 1262, 1099), (1099, 1262, 1097, 953), (1262, 1101, 981, 1097), (1100, 982, 1101, 1262), (955, 1103, 1263, 1102), (1102, 1263, 1100, 954), (1263, 1104, 982, 1100), (1103, 983, 1104, 1263), (956, 1106, 1264, 1105), (1105, 1264, 1103, 955), (1264, 1107, 983, 1103), (1106, 984, 1107, 1264), (957, 1109, 1265, 1108), (1108, 1265, 1106, 956), (1265, 1110, 984, 1106), (1109, 985, 1110, 1265), (958, 1112, 1266, 1111), (1111, 1266, 1109, 957), (1266, 1113, 985, 1109), (1112, 986, 1113, 1266), (959, 1115, 1267, 1114), (1114, 1267, 1112, 958), (1267, 1116, 986, 1112), (1115, 987, 1116, 1267), (960, 1118, 1268, 1117), (1117, 1268, 1115, 959), (1268, 1119, 987, 1115), (1118, 988, 1119, 1268), (961, 1121, 1269, 1120), (1120, 1269, 1118, 960), (1269, 1122, 988, 1118), (1121, 989, 1122, 1269), (962, 1124, 1270, 1123), (1123, 1270, 1121, 961), (1270, 1125, 989, 1121), (1124, 990, 1125, 1270), (963, 1127, 1271, 1126), (1126, 1271, 1124, 962), (1271, 1128, 990, 1124), (1127, 991, 1128, 1271), (964, 1130, 1272, 1129), (1129, 1272, 1127, 963), (1272, 1131, 991, 1127), (1130, 992, 1131, 1272), (965, 1133, 1273, 1132), (1132, 1273, 1130, 964), (1273, 1134, 992, 1130), (1133, 993, 1134, 1273), (966, 1136, 1274, 1135), (1135, 1274, 1133, 965), (1274, 1137, 993, 1133), (1136, 994, 1137, 1274), (967, 1139, 1275, 1138), (1138, 1275, 1136, 966), (1275, 1140, 994, 1136), (1139, 995, 1140, 1275), (968, 1142, 1276, 1141), (1141, 1276, 1139, 967), (1276, 1143, 995, 1139), (1142, 996, 1143, 1276), (969, 1145, 1277, 1144), (1144, 1277, 1142, 968), (1277, 1146, 996, 1142), (1145, 997, 1146, 1277), (970, 1148, 1278, 1147), (1147, 1278, 1145, 969), (1278, 1149, 997, 1145), (1148, 998, 1149, 1278), (971, 1151, 1279, 1150), (1150, 1279, 1148, 970), (1279, 1152, 998, 1148), (1151, 999, 1152, 1279), (972, 1154, 1280, 1153), (1153, 1280, 1151, 971), (1280, 1155, 999, 1151), (1154, 1000, 1155, 1280), (973, 1157, 1281, 1156), (1156, 1281, 1154, 972), (1281, 1158, 1000, 1154), (1157, 1001, 1158, 1281), (974, 1160, 1282, 1159), (1159, 1282, 1157, 973), (1282, 1161, 1001, 1157), (1160, 1002, 1161, 1282), (975, 1163, 1283, 1162), (1162, 1283, 1160, 974), (1283, 1164, 1002, 1160), (1163, 1003, 1164, 1283), (976, 1166, 1284, 1165), (1165, 1284, 1163, 975), (1284, 1167, 1003, 1163), (1166, 1004, 1167, 1284), (977, 1169, 1285, 1168), (1168, 1285, 1166, 976), (1285, 1170, 1004, 1166), (1169, 1005, 1170, 1285), (978, 1172, 1286, 1171), (1171, 1286, 1169, 977), (1286, 1173, 1005, 1169), (1172, 1006, 1173, 1286), (979, 1095, 1287, 1174), (1174, 1287, 1172, 978), (1287, 1175, 1006, 1172), (1095, 1007, 1175, 1287), (896, 1176, 1288, 1008), (1008, 1288, 1203, 923), (1288, 1092, 979, 1203), (1176, 952, 1092, 1288), (951, 1231, 1289, 1010), (1010, 1289, 1204, 924), (1289, 1094, 980, 1204), (1231, 1007, 1094, 1289), (897, 1177, 1290, 1012), (1012, 1290, 1176, 896), (1290, 1096, 952, 1176), (1177, 953, 1096, 1290), (924, 1204, 1291, 1014), (1014, 1291, 1205, 925), (1291, 1098, 981, 1205), (1204, 980, 1098, 1291), (898, 1178, 1292, 1015), (1015, 1292, 1177, 897), (1292, 1099, 953, 1177), (1178, 954, 1099, 1292), (925, 1205, 1293, 1017), (1017, 1293, 1206, 926), (1293, 1101, 982, 1206), (1205, 981, 1101, 1293), (899, 1179, 1294, 1018), (1018, 1294, 1178, 898), (1294, 1102, 954, 1178), (1179, 955, 1102, 1294), (926, 1206, 1295, 1020), (1020, 1295, 1207, 927), (1295, 1104, 983, 1207), (1206, 982, 1104, 1295), (900, 1180, 1296, 1021), (1021, 1296, 1179, 899), (1296, 1105, 955, 1179), (1180, 956, 1105, 1296), (927, 1207, 1297, 1023), (1023, 1297, 1208, 928), (1297, 1107, 984, 1208), (1207, 983, 1107, 1297), (901, 1181, 1298, 1024), (1024, 1298, 1180, 900), (1298, 1108, 956, 1180), (1181, 957, 1108, 1298), (928, 1208, 1299, 1026), (1026, 1299, 1209, 929), (1299, 1110, 985, 1209), (1208, 984, 1110, 1299), (902, 1182, 1300, 1027), (1027, 1300, 1181, 901), (1300, 1111, 957, 1181), (1182, 958, 1111, 1300), (929, 1209, 1301, 1029), (1029, 1301, 1210, 930), (1301, 1113, 986, 1210), (1209, 985, 1113, 1301), (903, 1183, 1302, 1030), (1030, 1302, 1182, 902), (1302, 1114, 958, 1182), (1183, 959, 1114, 1302), (930, 1210, 1303, 1032), (1032, 1303, 1211, 931), (1303, 1116, 987, 1211), (1210, 986, 1116, 1303), (904, 1184, 1304, 1033), (1033, 1304, 1183, 903), (1304, 1117, 959, 1183), (1184, 960, 1117, 1304), (931, 1211, 1305, 1035), (1035, 1305, 1212, 932), (1305, 1119, 988, 1212), (1211, 987, 1119, 1305), (905, 1185, 1306, 1036), (1036, 1306, 1184, 904), (1306, 1120, 960, 1184), (1185, 961, 1120, 1306), (932, 1212, 1307, 1038), (1038, 1307, 1213, 933), (1307, 1122, 989, 1213), (1212, 988, 1122, 1307), (906, 1186, 1308, 1039), (1039, 1308, 1185, 905), (1308, 1123, 961, 1185), (1186, 962, 1123, 1308), (933, 1213, 1309, 1041), (1041, 1309, 1214, 934), (1309, 1125, 990, 1214), (1213, 989, 1125, 1309), (907, 1187, 1310, 1042), (1042, 1310, 1186, 906), (1310, 1126, 962, 1186), (1187, 963, 1126, 1310), (934, 1214, 1311, 1044), (1044, 1311, 1215, 935), (1311, 1128, 991, 1215), (1214, 990, 1128, 1311), (908, 1188, 1312, 1045), (1045, 1312, 1187, 907), (1312, 1129, 963, 1187), (1188, 964, 1129, 1312), (935, 1215, 1313, 1047), (1047, 1313, 1216, 936), (1313, 1131, 992, 1216), (1215, 991, 1131, 1313), (909, 1189, 1314, 1048), (1048, 1314, 1188, 908), (1314, 1132, 964, 1188), (1189, 965, 1132, 1314), (936, 1216, 1315, 1050), (1050, 1315, 1217, 937), (1315, 1134, 993, 1217), (1216, 992, 1134, 1315), (910, 1190, 1316, 1051), (1051, 1316, 1189, 909), (1316, 1135, 965, 1189), (1190, 966, 1135, 1316), (937, 1217, 1317, 1053), (1053, 1317, 1218, 938), (1317, 1137, 994, 1218), (1217, 993, 1137, 1317), (911, 1191, 1318, 1054), (1054, 1318, 1190, 910), (1318, 1138, 966, 1190), (1191, 967, 1138, 1318), (938, 1218, 1319, 1056), (1056, 1319, 1219, 939), (1319, 1140, 995, 1219), (1218, 994, 1140, 1319), (912, 1192, 1320, 1057), (1057, 1320, 1191, 911), (1320, 1141, 967, 1191), (1192, 968, 1141, 1320), (939, 1219, 1321, 1059), (1059, 1321, 1220, 940), (1321, 1143, 996, 1220), (1219, 995, 1143, 1321), (913, 1193, 1322, 1060), (1060, 1322, 1192, 912), (1322, 1144, 968, 1192), (1193, 969, 1144, 1322), (940, 1220, 1323, 1062), (1062, 1323, 1221, 941), (1323, 1146, 997, 1221), (1220, 996, 1146, 1323), (914, 1194, 1324, 1063), (1063, 1324, 1193, 913), (1324, 1147, 969, 1193), (1194, 970, 1147, 1324), (941, 1221, 1325, 1065), (1065, 1325, 1222, 942), (1325, 1149, 998, 1222), (1221, 997, 1149, 1325), (915, 1195, 1326, 1066), (1066, 1326, 1194, 914), (1326, 1150, 970, 1194), (1195, 971, 1150, 1326), (942, 1222, 1327, 1068), (1068, 1327, 1223, 943), (1327, 1152, 999, 1223), (1222, 998, 1152, 1327), (916, 1196, 1328, 1069), (1069, 1328, 1195, 915), (1328, 1153, 971, 1195), (1196, 972, 1153, 1328), (943, 1223, 1329, 1071), (1071, 1329, 1224, 944), (1329, 1155, 1000, 1224), (1223, 999, 1155, 1329), (917, 1197, 1330, 1072), (1072, 1330, 1196, 916), (1330, 1156, 972, 1196), (1197, 973, 1156, 1330), (944, 1224, 1331, 1074), (1074, 1331, 1225, 945), (1331, 1158, 1001, 1225), (1224, 1000, 1158, 1331), (918, 1198, 1332, 1075), (1075, 1332, 1197, 917), (1332, 1159, 973, 1197), (1198, 974, 1159, 1332), (945, 1225, 1333, 1077), (1077, 1333, 1226, 946), (1333, 1161, 1002, 1226), (1225, 1001, 1161, 1333), (919, 1199, 1334, 1078), (1078, 1334, 1198, 918), (1334, 1162, 974, 1198), (1199, 975, 1162, 1334), (946, 1226, 1335, 1080), (1080, 1335, 1227, 947), (1335, 1164, 1003, 1227), (1226, 1002, 1164, 1335), (920, 1200, 1336, 1081), (1081, 1336, 1199, 919), (1336, 1165, 975, 1199), (1200, 976, 1165, 1336), (947, 1227, 1337, 1083), (1083, 1337, 1228, 948), (1337, 1167, 1004, 1228), (1227, 1003, 1167, 1337), (921, 1201, 1338, 1084), (1084, 1338, 1200, 920), (1338, 1168, 976, 1200), (1201, 977, 1168, 1338), (948, 1228, 1339, 1086), (1086, 1339, 1229, 949), (1339, 1170, 1005, 1229), (1228, 1004, 1170, 1339), (922, 1202, 1340, 1087), (1087, 1340, 1201, 921), (1340, 1171, 977, 1201), (1202, 978, 1171, 1340), (949, 1229, 1341, 1089), (1089, 1341, 1230, 950), (1341, 1173, 1006, 1230), (1229, 1005, 1173, 1341), (923, 1203, 1342, 1090), (1090, 1342, 1202, 922), (1342, 1174, 978, 1202), (1203, 979, 1174, 1342), (950, 1230, 1343, 1091), (1091, 1343, 1231, 951), (1343, 1175, 1007, 1231), (1230, 1006, 1175, 1343), (1344, 1457, 1680, 1456), (1457, 1372, 1458, 1680), (1680, 1458, 1399, 1459), (1456, 1680, 1459, 1371), (1345, 1461, 1681, 1460), (1461, 1373, 1462, 1681), (1681, 1462, 1372, 1457), (1460, 1681, 1457, 1344), (1346, 1464, 1682, 1463), (1464, 1374, 1465, 1682), (1682, 1465, 1373, 1461), (1463, 1682, 1461, 1345), (1347, 1467, 1683, 1466), (1467, 1375, 1468, 1683), (1683, 1468, 1374, 1464), (1466, 1683, 1464, 1346), (1348, 1470, 1684, 1469), (1470, 1376, 1471, 1684), (1684, 1471, 1375, 1467), (1469, 1684, 1467, 1347), (1349, 1473, 1685, 1472), (1473, 1377, 1474, 1685), (1685, 1474, 1376, 1470), (1472, 1685, 1470, 1348), (1350, 1476, 1686, 1475), (1476, 1378, 1477, 1686), (1686, 1477, 1377, 1473), (1475, 1686, 1473, 1349), (1351, 1479, 1687, 1478), (1479, 1379, 1480, 1687), (1687, 1480, 1378, 1476), (1478, 1687, 1476, 1350), (1352, 1482, 1688, 1481), (1482, 1380, 1483, 1688), (1688, 1483, 1379, 1479), (1481, 1688, 1479, 1351), (1353, 1485, 1689, 1484), (1485, 1381, 1486, 1689), (1689, 1486, 1380, 1482), (1484, 1689, 1482, 1352), (1354, 1488, 1690, 1487), (1488, 1382, 1489, 1690), (1690, 1489, 1381, 1485), (1487, 1690, 1485, 1353), (1355, 1491, 1691, 1490), (1491, 1383, 1492, 1691), (1691, 1492, 1382, 1488), (1490, 1691, 1488, 1354), (1356, 1494, 1692, 1493), (1494, 1384, 1495, 1692), (1692, 1495, 1383, 1491), (1493, 1692, 1491, 1355), (1357, 1497, 1693, 1496), (1497, 1385, 1498, 1693), (1693, 1498, 1384, 1494), (1496, 1693, 1494, 1356), (1358, 1500, 1694, 1499), (1500, 1386, 1501, 1694), (1694, 1501, 1385, 1497), (1499, 1694, 1497, 1357), (1359, 1503, 1695, 1502), (1503, 1387, 1504, 1695), (1695, 1504, 1386, 1500), (1502, 1695, 1500, 1358), (1360, 1506, 1696, 1505), (1506, 1388, 1507, 1696), (1696, 1507, 1387, 1503), (1505, 1696, 1503, 1359), (1361, 1509, 1697, 1508), (1509, 1389, 1510, 1697), (1697, 1510, 1388, 1506), (1508, 1697, 1506, 1360), (1362, 1512, 1698, 1511), (1512, 1390, 1513, 1698), (1698, 1513, 1389, 1509), (1511, 1698, 1509, 1361), (1363, 1515, 1699, 1514), (1515, 1391, 1516, 1699), (1699, 1516, 1390, 1512), (1514, 1699, 1512, 1362), (1364, 1518, 1700, 1517), (1518, 1392, 1519, 1700), (1700, 1519, 1391, 1515), (1517, 1700, 1515, 1363), (1365, 1521, 1701, 1520), (1521, 1393, 1522, 1701), (1701, 1522, 1392, 1518), (1520, 1701, 1518, 1364), (1366, 1524, 1702, 1523), (1524, 1394, 1525, 1702), (1702, 1525, 1393, 1521), (1523, 1702, 1521, 1365), (1367, 1527, 1703, 1526), (1527, 1395, 1528, 1703), (1703, 1528, 1394, 1524), (1526, 1703, 1524, 1366), (1368, 1530, 1704, 1529), (1530, 1396, 1531, 1704), (1704, 1531, 1395, 1527), (1529, 1704, 1527, 1367), (1369, 1533, 1705, 1532), (1533, 1397, 1534, 1705), (1705, 1534, 1396, 1530), (1532, 1705, 1530, 1368), (1370, 1536, 1706, 1535), (1536, 1398, 1537, 1706), (1706, 1537, 1397, 1533), (1535, 1706, 1533, 1369), (1371, 1459, 1707, 1538), (1459, 1399, 1539, 1707), (1707, 1539, 1398, 1536), (1538, 1707, 1536, 1370), (1400, 1540, 1708, 1541), (1540, 1427, 1543, 1708), (1708, 1543, 1455, 1542), (1541, 1708, 1542, 1428), (1401, 1544, 1709, 1545), (1544, 1400, 1541, 1709), (1709, 1541, 1428, 1546), (1545, 1709, 1546, 1429), (1402, 1547, 1710, 1548), (1547, 1401, 1545, 1710), (1710, 1545, 1429, 1549), (1548, 1710, 1549, 1430), (1403, 1550, 1711, 1551), (1550, 1402, 1548, 1711), (1711, 1548, 1430, 1552), (1551, 1711, 1552, 1431), (1404, 1553, 1712, 1554), (1553, 1403, 1551, 1712), (1712, 1551, 1431, 1555), (1554, 1712, 1555, 1432), (1405, 1556, 1713, 1557), (1556, 1404, 1554, 1713), (1713, 1554, 1432, 1558), (1557, 1713, 1558, 1433), (1406, 1559, 1714, 1560), (1559, 1405, 1557, 1714), (1714, 1557, 1433, 1561), (1560, 1714, 1561, 1434), (1407, 1562, 1715, 1563), (1562, 1406, 1560, 1715), (1715, 1560, 1434, 1564), (1563, 1715, 1564, 1435), (1408, 1565, 1716, 1566), (1565, 1407, 1563, 1716), (1716, 1563, 1435, 1567), (1566, 1716, 1567, 1436), (1409, 1568, 1717, 1569), (1568, 1408, 1566, 1717), (1717, 1566, 1436, 1570), (1569, 1717, 1570, 1437), (1410, 1571, 1718, 1572), (1571, 1409, 1569, 1718), (1718, 1569, 1437, 1573), (1572, 1718, 1573, 1438), (1411, 1574, 1719, 1575), (1574, 1410, 1572, 1719), (1719, 1572, 1438, 1576), (1575, 1719, 1576, 1439), (1412, 1577, 1720, 1578), (1577, 1411, 1575, 1720), (1720, 1575, 1439, 1579), (1578, 1720, 1579, 1440), (1413, 1580, 1721, 1581), (1580, 1412, 1578, 1721), (1721, 1578, 1440, 1582), (1581, 1721, 1582, 1441), (1414, 1583, 1722, 1584), (1583, 1413, 1581, 1722), (1722, 1581, 1441, 1585), (1584, 1722, 1585, 1442), (1415, 1586, 1723, 1587), (1586, 1414, 1584, 1723), (1723, 1584, 1442, 1588), (1587, 1723, 1588, 1443), (1416, 1589, 1724, 1590), (1589, 1415, 1587, 1724), (1724, 1587, 1443, 1591), (1590, 1724, 1591, 1444), (1417, 1592, 1725, 1593), (1592, 1416, 1590, 1725), (1725, 1590, 1444, 1594), (1593, 1725, 1594, 1445), (1418, 1595, 1726, 1596), (1595, 1417, 1593, 1726), (1726, 1593, 1445, 1597), (1596, 1726, 1597, 1446), (1419, 1598, 1727, 1599), (1598, 1418, 1596, 1727), (1727, 1596, 1446, 1600), (1599, 1727, 1600, 1447), (1420, 1601, 1728, 1602), (1601, 1419, 1599, 1728), (1728, 1599, 1447, 1603), (1602, 1728, 1603, 1448), (1421, 1604, 1729, 1605), (1604, 1420, 1602, 1729), (1729, 1602, 1448, 1606), (1605, 1729, 1606, 1449), (1422, 1607, 1730, 1608), (1607, 1421, 1605, 1730), (1730, 1605, 1449, 1609), (1608, 1730, 1609, 1450), (1423, 1610, 1731, 1611), (1610, 1422, 1608, 1731), (1731, 1608, 1450, 1612), (1611, 1731, 1612, 1451), (1424, 1613, 1732, 1614), (1613, 1423, 1611, 1732), (1732, 1611, 1451, 1615), (1614, 1732, 1615, 1452), (1425, 1616, 1733, 1617), (1616, 1424, 1614, 1733), (1733, 1614, 1452, 1618), (1617, 1733, 1618, 1453), (1426, 1619, 1734, 1620), (1619, 1425, 1617, 1734), (1734, 1617, 1453, 1621), (1620, 1734, 1621, 1454), (1427, 1622, 1735, 1543), (1622, 1426, 1620, 1735), (1735, 1620, 1454, 1623), (1543, 1735, 1623, 1455), (1344, 1456, 1736, 1624), (1456, 1371, 1651, 1736), (1736, 1651, 1427, 1540), (1624, 1736, 1540, 1400), (1399, 1458, 1737, 1679), (1458, 1372, 1652, 1737), (1737, 1652, 1428, 1542), (1679, 1737, 1542, 1455), (1345, 1460, 1738, 1625), (1460, 1344, 1624, 1738), (1738, 1624, 1400, 1544), (1625, 1738, 1544, 1401), (1372, 1462, 1739, 1652), (1462, 1373, 1653, 1739), (1739, 1653, 1429, 1546), (1652, 1739, 1546, 1428), (1346, 1463, 1740, 1626), (1463, 1345, 1625, 1740), (1740, 1625, 1401, 1547), (1626, 1740, 1547, 1402), (1373, 1465, 1741, 1653), (1465, 1374, 1654, 1741), (1741, 1654, 1430, 1549), (1653, 1741, 1549, 1429), (1347, 1466, 1742, 1627), (1466, 1346, 1626, 1742), (1742, 1626, 1402, 1550), (1627, 1742, 1550, 1403), (1374, 1468, 1743, 1654), (1468, 1375, 1655, 1743), (1743, 1655, 1431, 1552), (1654, 1743, 1552, 1430), (1348, 1469, 1744, 1628), (1469, 1347, 1627, 1744), (1744, 1627, 1403, 1553), (1628, 1744, 1553, 1404), (1375, 1471, 1745, 1655), (1471, 1376, 1656, 1745), (1745, 1656, 1432, 1555), (1655, 1745, 1555, 1431), (1349, 1472, 1746, 1629), (1472, 1348, 1628, 1746), (1746, 1628, 1404, 1556), (1629, 1746, 1556, 1405), (1376, 1474, 1747, 1656), (1474, 1377, 1657, 1747), (1747, 1657, 1433, 1558), (1656, 1747, 1558, 1432), (1350, 1475, 1748, 1630), (1475, 1349, 1629, 1748), (1748, 1629, 1405, 1559), (1630, 1748, 1559, 1406), (1377, 1477, 1749, 1657), (1477, 1378, 1658, 1749), (1749, 1658, 1434, 1561), (1657, 1749, 1561, 1433), (1351, 1478, 1750, 1631), (1478, 1350, 1630, 1750), (1750, 1630, 1406, 1562), (1631, 1750, 1562, 1407), (1378, 1480, 1751, 1658), (1480, 1379, 1659, 1751), (1751, 1659, 1435, 1564), (1658, 1751, 1564, 1434), (1352, 1481, 1752, 1632), (1481, 1351, 1631, 1752), (1752, 1631, 1407, 1565), (1632, 1752, 1565, 1408), (1379, 1483, 1753, 1659), (1483, 1380, 1660, 1753), (1753, 1660, 1436, 1567), (1659, 1753, 1567, 1435), (1353, 1484, 1754, 1633), (1484, 1352, 1632, 1754), (1754, 1632, 1408, 1568), (1633, 1754, 1568, 1409), (1380, 1486, 1755, 1660), (1486, 1381, 1661, 1755), (1755, 1661, 1437, 1570), (1660, 1755, 1570, 1436), (1354, 1487, 1756, 1634), (1487, 1353, 1633, 1756), (1756, 1633, 1409, 1571), (1634, 1756, 1571, 1410), (1381, 1489, 1757, 1661), (1489, 1382, 1662, 1757), (1757, 1662, 1438, 1573), (1661, 1757, 1573, 1437), (1355, 1490, 1758, 1635), (1490, 1354, 1634, 1758), (1758, 1634, 1410, 1574), (1635, 1758, 1574, 1411), (1382, 1492, 1759, 1662), (1492, 1383, 1663, 1759), (1759, 1663, 1439, 1576), (1662, 1759, 1576, 1438), (1356, 1493, 1760, 1636), (1493, 1355, 1635, 1760), (1760, 1635, 1411, 1577), (1636, 1760, 1577, 1412), (1383, 1495, 1761, 1663), (1495, 1384, 1664, 1761), (1761, 1664, 1440, 1579), (1663, 1761, 1579, 1439), (1357, 1496, 1762, 1637), (1496, 1356, 1636, 1762), (1762, 1636, 1412, 1580), (1637, 1762, 1580, 1413), (1384, 1498, 1763, 1664), (1498, 1385, 1665, 1763), (1763, 1665, 1441, 1582), (1664, 1763, 1582, 1440), (1358, 1499, 1764, 1638), (1499, 1357, 1637, 1764), (1764, 1637, 1413, 1583), (1638, 1764, 1583, 1414), (1385, 1501, 1765, 1665), (1501, 1386, 1666, 1765), (1765, 1666, 1442, 1585), (1665, 1765, 1585, 1441), (1359, 1502, 1766, 1639), (1502, 1358, 1638, 1766), (1766, 1638, 1414, 1586), (1639, 1766, 1586, 1415), (1386, 1504, 1767, 1666), (1504, 1387, 1667, 1767), (1767, 1667, 1443, 1588), (1666, 1767, 1588, 1442), (1360, 1505, 1768, 1640), (1505, 1359, 1639, 1768), (1768, 1639, 1415, 1589), (1640, 1768, 1589, 1416), (1387, 1507, 1769, 1667), (1507, 1388, 1668, 1769), (1769, 1668, 1444, 1591), (1667, 1769, 1591, 1443), (1361, 1508, 1770, 1641), (1508, 1360, 1640, 1770), (1770, 1640, 1416, 1592), (1641, 1770, 1592, 1417), (1388, 1510, 1771, 1668), (1510, 1389, 1669, 1771), (1771, 1669, 1445, 1594), (1668, 1771, 1594, 1444), (1362, 1511, 1772, 1642), (1511, 1361, 1641, 1772), (1772, 1641, 1417, 1595), (1642, 1772, 1595, 1418), (1389, 1513, 1773, 1669), (1513, 1390, 1670, 1773), (1773, 1670, 1446, 1597), (1669, 1773, 1597, 1445), (1363, 1514, 1774, 1643), (1514, 1362, 1642, 1774), (1774, 1642, 1418, 1598), (1643, 1774, 1598, 1419), (1390, 1516, 1775, 1670), (1516, 1391, 1671, 1775), (1775, 1671, 1447, 1600), (1670, 1775, 1600, 1446), (1364, 1517, 1776, 1644), (1517, 1363, 1643, 1776), (1776, 1643, 1419, 1601), (1644, 1776, 1601, 1420), (1391, 1519, 1777, 1671), (1519, 1392, 1672, 1777), (1777, 1672, 1448, 1603), (1671, 1777, 1603, 1447), (1365, 1520, 1778, 1645), (1520, 1364, 1644, 1778), (1778, 1644, 1420, 1604), (1645, 1778, 1604, 1421), (1392, 1522, 1779, 1672), (1522, 1393, 1673, 1779), (1779, 1673, 1449, 1606), (1672, 1779, 1606, 1448), (1366, 1523, 1780, 1646), (1523, 1365, 1645, 1780), (1780, 1645, 1421, 1607), (1646, 1780, 1607, 1422), (1393, 1525, 1781, 1673), (1525, 1394, 1674, 1781), (1781, 1674, 1450, 1609), (1673, 1781, 1609, 1449), (1367, 1526, 1782, 1647), (1526, 1366, 1646, 1782), (1782, 1646, 1422, 1610), (1647, 1782, 1610, 1423), (1394, 1528, 1783, 1674), (1528, 1395, 1675, 1783), (1783, 1675, 1451, 1612), (1674, 1783, 1612, 1450), (1368, 1529, 1784, 1648), (1529, 1367, 1647, 1784), (1784, 1647, 1423, 1613), (1648, 1784, 1613, 1424), (1395, 1531, 1785, 1675), (1531, 1396, 1676, 1785), (1785, 1676, 1452, 1615), (1675, 1785, 1615, 1451), (1369, 1532, 1786, 1649), (1532, 1368, 1648, 1786), (1786, 1648, 1424, 1616), (1649, 1786, 1616, 1425), (1396, 1534, 1787, 1676), (1534, 1397, 1677, 1787), (1787, 1677, 1453, 1618), (1676, 1787, 1618, 1452), (1370, 1535, 1788, 1650), (1535, 1369, 1649, 1788), (1788, 1649, 1425, 1619), (1650, 1788, 1619, 1426), (1397, 1537, 1789, 1677), (1537, 1398, 1678, 1789), (1789, 1678, 1454, 1621), (1677, 1789, 1621, 1453), (1371, 1538, 1790, 1651), (1538, 1370, 1650, 1790), (1790, 1650, 1426, 1622), (1651, 1790, 1622, 1427), (1398, 1539, 1791, 1678), (1539, 1399, 1679, 1791), (1791, 1679, 1455, 1623), (1678, 1791, 1623, 1454)])
me_plane_001.use_remesh_preserve_volume = False
me_plane_001.use_remesh_preserve_attributes = False
me_plane_001.use_mirror_vertex_groups = False
me_plane_001.update()

# ---- objects
ob_light = bpy.data.objects.new('Light', light_light)
ob_camera = bpy.data.objects.new('Camera', cam_camera)
ob_plane = bpy.data.objects.new('Plane', me_plane_001)

# ---- transforms, parenting, visibility, modifiers, constraints
ob_light.location = (4.076, 1.005, 5.904)
ob_light.rotation_euler = (0.6503, 0.05522, 1.866)
ob_light.lock_rotations_4d = False
ob_light.empty_display_type = 'ARROWS'
ob_light.color = (0.0, 0.0, 0.0, 0.0)
ob_light.lineart.crease_threshold = 0.0
ob_camera.location = (7.359, -6.926, 4.958)
ob_camera.rotation_euler = (1.109, 0.0, 0.8149)
ob_camera.lock_rotations_4d = False
ob_camera.empty_display_type = 'ARROWS'
ob_camera.color = (0.0, 0.0, 0.0, 0.0)
ob_camera.display_type = 'WIRE'
ob_camera.lineart.crease_threshold = 0.0
ob_plane.location = (0.0, 0.0, 0.0)
ob_plane.lineart.crease_threshold = 0.0
_m = ob_plane.modifiers.new('Solidify', 'SOLIDIFY')
_m.thickness = 0.05
_m.nonmanifold_thickness_mode = 'FIXED'
_m.nonmanifold_merge_threshold = 0.0003

# ---- collection membership
col_collection.objects.link(ob_light)
col_collection.objects.link(ob_camera)
col_collection.objects.link(ob_plane)

# ---- scene / render settings (as saved in the file)
scene.camera = ob_camera
scene.frame_start = 1; scene.frame_end = 250; scene.frame_set(1)
scene.render.engine = 'BLENDER_EEVEE_NEXT'
scene.cycles.use_denoising = False
scene.cycles.samples = 128
scene.cycles.sampling_pattern = 'TABULATED_SOBOL'
scene.cycles.use_adaptive_sampling = False
scene.cycles.use_light_tree = False
scene.view_settings.view_transform = 'Filmic'
bpy.context.view_layer.update()
